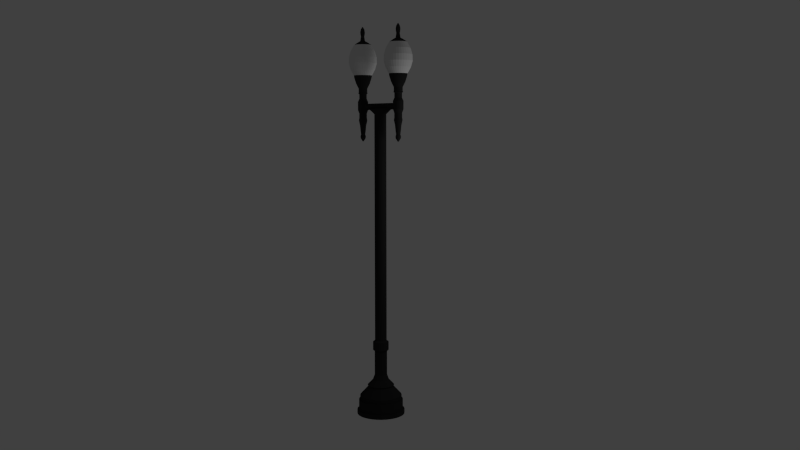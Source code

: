 # Source: lampPostSmall.blend  (saved by Blender 2.64.0; exported with 4.5.12 LTS)
import bpy
from mathutils import Matrix  # noqa: F401  (used for matrix-valued properties, if any)

bpy.ops.wm.read_factory_settings(use_empty=True)
scene = bpy.context.scene
scene.name = 'Scene'

# ---- collections
col_collection_1 = bpy.data.collections.new('Collection 1'); scene.collection.children.link(col_collection_1)

# ---- materials (node trees are filled in below, after node groups)
mat_lampostblack = bpy.data.materials.new('LampostBlack')
mat_lampostblack.alpha_threshold = 0.0
mat_lampostblack.use_transparent_shadow = False
mat_lampostblack.diffuse_color = (0.02198, 0.02198, 0.02198, 1.0)
mat_lampostblack.roughness = 0.5
mat_lampostblack.line_color = (0.0, 0.0, 0.0, 1.0)
mat_lamp = bpy.data.materials.new('Lamp')
mat_lamp.alpha_threshold = 0.0
mat_lamp.use_transparent_shadow = False
mat_lamp.roughness = 0.5
mat_lamp.line_color = (0.0, 0.0, 0.0, 1.0)

# ---- material node trees

# ---- world
world_world = bpy.data.worlds.new('World'); scene.world = world_world
world_world.color = (0.05088, 0.05088, 0.05088)
world_world.use_sun_shadow = False
world_world.sun_shadow_jitter_overblur = 0.0
world_world.cycles.sampling_method = 'MANUAL'
world_world.cycles.sample_map_resolution = 256

# ---- cameras
cam_camera = bpy.data.cameras.new('Camera')
cam_camera.clip_end = 100.0
cam_camera.lens = 35.0
cam_camera.sensor_width = 32.0
cam_camera.sensor_height = 18.0
cam_camera.ortho_scale = 7.314
cam_camera.dof.focus_distance = 0.0
cam_camera.dof.aperture_fstop = 128.0

# ---- lights
light_lamp = bpy.data.lights.new('Lamp', 'POINT')
light_lamp.transmission_factor = 0.0
light_lamp.cutoff_distance = 30.0
light_lamp.energy = 100.0
light_lamp.shadow_buffer_clip_start = 1.001
light_lamp.shadow_soft_size = 1.0
light_lamp.shadow_maximum_resolution = 0.006
light_lamp.use_absolute_resolution = True
light_lamp.cycles.use_multiple_importance_sampling = False

# ---- meshes
me_cylinder = bpy.data.meshes.new('Cylinder')
me_cylinder.from_pydata([(2.272e-08, 0.6, -1.863e-08), (2.272e-08, 0.6, 0.1), (0.1171, 0.5885, -1.863e-08), (0.1171, 0.5885, 0.1), (0.2296, 0.5543, -1.863e-08), (0.2296, 0.5543, 0.1), (0.3333, 0.4989, -1.863e-08), (0.3333, 0.4989, 0.1), (0.4243, 0.4243, -1.863e-08), (0.4243, 0.4243, 0.1), (0.4989, 0.3333, -1.863e-08), (0.4989, 0.3333, 0.1), (0.5543, 0.2296, -1.863e-08), (0.5543, 0.2296, 0.1), (0.5885, 0.1171, -1.863e-08), (0.5885, 0.1171, 0.1), (0.6, 1.783e-07, -1.863e-08), (0.6, 1.783e-07, 0.1), (0.5885, -0.1171, -1.863e-08), (0.5885, -0.1171, 0.1), (0.5543, -0.2296, -1.863e-08), (0.5543, -0.2296, 0.1), (0.4989, -0.3333, -1.863e-08), (0.4989, -0.3333, 0.1), (0.4243, -0.4243, -1.863e-08), (0.4243, -0.4243, 0.1), (0.3333, -0.4989, -1.863e-08), (0.3333, -0.4989, 0.1), (0.2296, -0.5543, -1.863e-08), (0.2296, -0.5543, 0.1), (0.1171, -0.5885, -1.863e-08), (0.1171, -0.5885, 0.1), (-1.728e-07, -0.6, -1.863e-08), (-1.728e-07, -0.6, 0.1), (-0.1171, -0.5885, -1.863e-08), (-0.1171, -0.5885, 0.1), (-0.2296, -0.5543, -1.863e-08), (-0.2296, -0.5543, 0.1), (-0.3333, -0.4989, -1.863e-08), (-0.3333, -0.4989, 0.1), (-0.4243, -0.4243, -1.863e-08), (-0.4243, -0.4243, 0.1), (-0.4989, -0.3333, -1.863e-08), (-0.4989, -0.3333, 0.1), (-0.5543, -0.2296, -1.863e-08), (-0.5543, -0.2296, 0.1), (-0.5885, -0.1171, -1.863e-08), (-0.5885, -0.1171, 0.1), (-0.6, 7.124e-07, -1.863e-08), (-0.6, 7.124e-07, 0.1), (-0.5885, 0.1171, -1.863e-08), (-0.5885, 0.1171, 0.1), (-0.5543, 0.2296, -1.863e-08), (-0.5543, 0.2296, 0.1), (-0.4989, 0.3333, -1.863e-08), (-0.4989, 0.3333, 0.1), (-0.4243, 0.4243, -1.863e-08), (-0.4243, 0.4243, 0.1), (-0.3333, 0.4989, -1.863e-08), (-0.3333, 0.4989, 0.1), (-0.2296, 0.5543, -1.863e-08), (-0.2296, 0.5543, 0.1), (-0.1171, 0.5885, -1.863e-08), (-0.1171, 0.5885, 0.1), (2.577e-08, 0.5562, 0.1), (0.1085, 0.5455, 0.1), (0.2128, 0.5139, 0.1), (0.309, 0.4625, 0.1), (0.3933, 0.3933, 0.1), (0.4625, 0.309, 0.1), (0.5139, 0.2128, 0.1), (0.5455, 0.1085, 0.1), (0.5562, 1.902e-07, 0.1), (0.5455, -0.1085, 0.1), (0.5139, -0.2128, 0.1), (0.4625, -0.309, 0.1), (0.3933, -0.3933, 0.1), (0.309, -0.4625, 0.1), (0.2128, -0.5139, 0.1), (0.1085, -0.5455, 0.1), (-1.555e-07, -0.5562, 0.1), (-0.1085, -0.5455, 0.1), (-0.2128, -0.5139, 0.1), (-0.309, -0.4625, 0.1), (-0.3933, -0.3933, 0.1), (-0.4625, -0.309, 0.1), (-0.5139, -0.2128, 0.1), (-0.5455, -0.1085, 0.1), (-0.5562, 6.852e-07, 0.1), (-0.5455, 0.1085, 0.1), (-0.5139, 0.2128, 0.1), (-0.4625, 0.309, 0.1), (-0.3933, 0.3933, 0.1), (-0.309, 0.4625, 0.1), (-0.2128, 0.5139, 0.1), (-0.1085, 0.5455, 0.1), (2.316e-08, 0.5562, 0.3605), (0.1085, 0.5455, 0.3605), (0.2128, 0.5139, 0.3605), (0.309, 0.4625, 0.3605), (0.3933, 0.3933, 0.3605), (0.4625, 0.309, 0.3605), (0.5139, 0.2128, 0.3605), (0.5455, 0.1085, 0.3605), (0.5562, 1.902e-07, 0.3605), (0.5455, -0.1085, 0.3605), (0.5139, -0.2128, 0.3605), (0.4625, -0.309, 0.3605), (0.3933, -0.3933, 0.3605), (0.309, -0.4625, 0.3605), (0.2128, -0.5139, 0.3605), (0.1085, -0.5455, 0.3605), (-1.581e-07, -0.5562, 0.3605), (-0.1085, -0.5455, 0.3605), (-0.2128, -0.5139, 0.3605), (-0.309, -0.4625, 0.3605), (-0.3933, -0.3933, 0.3605), (-0.4625, -0.309, 0.3605), (-0.5139, -0.2128, 0.3605), (-0.5455, -0.1085, 0.3605), (-0.5562, 6.852e-07, 0.3605), (-0.5455, 0.1085, 0.3605), (-0.5139, 0.2128, 0.3605), (-0.4625, 0.309, 0.3605), (-0.3933, 0.3933, 0.3605), (-0.309, 0.4625, 0.3605), (-0.2128, 0.5139, 0.3605), (-0.1085, 0.5455, 0.3605), (2.863e-08, 0.5249, 0.3605), (0.1024, 0.5148, 0.3605), (0.2009, 0.4849, 0.3605), (0.2916, 0.4364, 0.3605), (0.3711, 0.3711, 0.3605), (0.4364, 0.2916, 0.3605), (0.4849, 0.2009, 0.3605), (0.5148, 0.1024, 0.3605), (0.5249, 1.98e-07, 0.3605), (0.5148, -0.1024, 0.3605), (0.4849, -0.2009, 0.3605), (0.4364, -0.2916, 0.3605), (0.3711, -0.3711, 0.3605), (0.2916, -0.4364, 0.3605), (0.2009, -0.4849, 0.3605), (0.1024, -0.5148, 0.3605), (-1.424e-07, -0.5249, 0.3605), (-0.1024, -0.5148, 0.3605), (-0.2009, -0.4849, 0.3605), (-0.2916, -0.4364, 0.3605), (-0.3711, -0.3711, 0.3605), (-0.4364, -0.2916, 0.3605), (-0.4849, -0.2009, 0.3605), (-0.5148, -0.1024, 0.3605), (-0.5249, 6.652e-07, 0.3605), (-0.5148, 0.1024, 0.3605), (-0.4849, 0.2009, 0.3605), (-0.4364, 0.2916, 0.3605), (-0.3711, 0.3711, 0.3605), (-0.2916, 0.4364, 0.3605), (-0.2009, 0.4849, 0.3605), (-0.1024, 0.5148, 0.3605), (2.677e-08, 0.5249, 0.4701), (0.1024, 0.5148, 0.4701), (0.2009, 0.4849, 0.4701), (0.2916, 0.4364, 0.4701), (0.3711, 0.3711, 0.4701), (0.4364, 0.2916, 0.4701), (0.4849, 0.2009, 0.4701), (0.5148, 0.1024, 0.4701), (0.5249, 1.98e-07, 0.4701), (0.5148, -0.1024, 0.4701), (0.4849, -0.2009, 0.4701), (0.4364, -0.2916, 0.4701), (0.3711, -0.3711, 0.4701), (0.2916, -0.4364, 0.4701), (0.2009, -0.4849, 0.4701), (0.1024, -0.5148, 0.4701), (-1.442e-07, -0.5249, 0.4701), (-0.1024, -0.5148, 0.4701), (-0.2009, -0.4849, 0.4701), (-0.2916, -0.4364, 0.4701), (-0.3711, -0.3711, 0.4701), (-0.4364, -0.2916, 0.4701), (-0.4849, -0.2009, 0.4701), (-0.5148, -0.1024, 0.4701), (-0.5249, 6.652e-07, 0.4701), (-0.5148, 0.1024, 0.4701), (-0.4849, 0.2009, 0.4701), (-0.4364, 0.2916, 0.4701), (-0.3711, 0.3711, 0.4701), (-0.2916, 0.4364, 0.4701), (-0.2009, 0.4849, 0.4701), (-0.1024, 0.5148, 0.4701), (3.053e-08, 0.3149, 0.698), (0.06144, 0.3089, 0.698), (0.1205, 0.2909, 0.698), (0.175, 0.2618, 0.698), (0.2227, 0.2227, 0.698), (0.2618, 0.175, 0.698), (0.2909, 0.1205, 0.698), (0.3089, 0.06144, 0.698), (0.3149, 2.522e-07, 0.698), (0.3089, -0.06144, 0.698), (0.2909, -0.1205, 0.698), (0.2618, -0.175, 0.698), (0.2227, -0.2227, 0.698), (0.175, -0.2618, 0.698), (0.1205, -0.2909, 0.698), (0.06144, -0.3089, 0.698), (-7.208e-08, -0.3149, 0.698), (-0.06144, -0.3089, 0.698), (-0.1205, -0.2909, 0.698), (-0.175, -0.2618, 0.698), (-0.2227, -0.2227, 0.698), (-0.2618, -0.175, 0.698), (-0.2909, -0.1205, 0.698), (-0.3089, -0.06144, 0.698), (-0.3149, 5.325e-07, 0.698), (-0.3089, 0.06144, 0.698), (-0.2909, 0.1205, 0.698), (-0.2618, 0.175, 0.698), (-0.2227, 0.2227, 0.698), (-0.175, 0.2618, 0.698), (-0.1205, 0.2909, 0.698), (-0.06144, 0.3089, 0.698), (3.285e-08, 0.3345, 0.7306), (0.06526, 0.3281, 0.7306), (0.128, 0.3091, 0.7306), (0.1859, 0.2781, 0.7306), (0.2365, 0.2365, 0.7306), (0.2781, 0.1859, 0.7306), (0.3091, 0.128, 0.7306), (0.3281, 0.06526, 0.7306), (0.3345, 2.476e-07, 0.7306), (0.3281, -0.06526, 0.7306), (0.3091, -0.128, 0.7306), (0.2781, -0.1859, 0.7306), (0.2365, -0.2365, 0.7306), (0.1859, -0.2781, 0.7306), (0.128, -0.3091, 0.7306), (0.06526, -0.3281, 0.7306), (-7.615e-08, -0.3345, 0.7306), (-0.06526, -0.3281, 0.7306), (-0.128, -0.3091, 0.7306), (-0.1859, -0.2781, 0.7306), (-0.2365, -0.2365, 0.7306), (-0.2781, -0.1859, 0.7306), (-0.3091, -0.128, 0.7306), (-0.3281, -0.06526, 0.7306), (-0.3345, 5.454e-07, 0.7306), (-0.3281, 0.06526, 0.7306), (-0.3091, 0.128, 0.7306), (-0.2781, 0.1859, 0.7306), (-0.2365, 0.2365, 0.7306), (-0.1859, 0.2781, 0.7306), (-0.128, 0.3091, 0.7306), (-0.06526, 0.3281, 0.7306), (3.366e-08, 0.2984, 0.7696), (0.05821, 0.2926, 0.7696), (0.1142, 0.2757, 0.7696), (0.1658, 0.2481, 0.7696), (0.211, 0.211, 0.7696), (0.2481, 0.1658, 0.7696), (0.2757, 0.1142, 0.7696), (0.2926, 0.05821, 0.7696), (0.2984, 2.564e-07, 0.7696), (0.2926, -0.05821, 0.7696), (0.2757, -0.1142, 0.7696), (0.2481, -0.1658, 0.7696), (0.211, -0.211, 0.7696), (0.1658, -0.2481, 0.7696), (0.1142, -0.2757, 0.7696), (0.05821, -0.2926, 0.7696), (-6.356e-08, -0.2984, 0.7696), (-0.05821, -0.2926, 0.7696), (-0.1142, -0.2757, 0.7696), (-0.1658, -0.2481, 0.7696), (-0.211, -0.211, 0.7696), (-0.2481, -0.1658, 0.7696), (-0.2757, -0.1142, 0.7696), (-0.2926, -0.05821, 0.7696), (-0.2984, 5.22e-07, 0.7696), (-0.2926, 0.05821, 0.7696), (-0.2757, 0.1142, 0.7696), (-0.2481, 0.1658, 0.7696), (-0.211, 0.211, 0.7696), (-0.1658, 0.2481, 0.7696), (-0.1142, 0.2757, 0.7696), (-0.05821, 0.2926, 0.7696), (2.394e-08, 0.2034, 0.8685), (0.03967, 0.1995, 0.8685), (0.07782, 0.1879, 0.8685), (0.113, 0.1691, 0.8685), (0.1438, 0.1438, 0.8685), (0.1691, 0.113, 0.8685), (0.1879, 0.07782, 0.8685), (0.1995, 0.03967, 0.8685), (0.2034, 2.799e-07, 0.8685), (0.1995, -0.03967, 0.8685), (0.1879, -0.07782, 0.8685), (0.1691, -0.113, 0.8685), (0.1438, -0.1438, 0.8685), (0.113, -0.1691, 0.8685), (0.07782, -0.1879, 0.8685), (0.03967, -0.1995, 0.8685), (-4.233e-08, -0.2034, 0.8685), (-0.03967, -0.1995, 0.8685), (-0.07782, -0.1879, 0.8685), (-0.113, -0.1691, 0.8685), (-0.1438, -0.1438, 0.8685), (-0.1691, -0.113, 0.8685), (-0.1879, -0.07782, 0.8685), (-0.1995, -0.03967, 0.8685), (-0.2034, 4.609e-07, 0.8685), (-0.1995, 0.03967, 0.8685), (-0.1879, 0.07782, 0.8685), (-0.1691, 0.113, 0.8685), (-0.1438, 0.1438, 0.8685), (-0.113, 0.1691, 0.8685), (-0.07782, 0.1879, 0.8685), (-0.03967, 0.1995, 0.8685), (4.337e-08, 0.1557, 0.9985), (0.03038, 0.1528, 0.9985), (0.0596, 0.1439, 0.9985), (0.08653, 0.1295, 0.9985), (0.1101, 0.1101, 0.9985), (0.1295, 0.08653, 0.9985), (0.1439, 0.0596, 0.9985), (0.1528, 0.03038, 0.9985), (0.1557, 2.911e-07, 0.9985), (0.1528, -0.03038, 0.9985), (0.1439, -0.0596, 0.9985), (0.1295, -0.08653, 0.9985), (0.1101, -0.1101, 0.9985), (0.08653, -0.1295, 0.9985), (0.0596, -0.1439, 0.9985), (0.03038, -0.1528, 0.9985), (-7.374e-09, -0.1557, 0.9985), (-0.03038, -0.1528, 0.9985), (-0.0596, -0.1439, 0.9985), (-0.08653, -0.1295, 0.9985), (-0.1101, -0.1101, 0.9985), (-0.1295, -0.08653, 0.9985), (-0.1439, -0.0596, 0.9985), (-0.1528, -0.03038, 0.9985), (-0.1557, 4.298e-07, 0.9985), (-0.1528, 0.03039, 0.9985), (-0.1439, 0.0596, 0.9985), (-0.1295, 0.08653, 0.9985), (-0.1101, 0.1101, 0.9985), (-0.08653, 0.1295, 0.9985), (-0.0596, 0.1439, 0.9985), (-0.03038, 0.1528, 0.9985), (-2.605e-08, 0.1557, 1.601), (0.03038, 0.1528, 1.601), (0.0596, 0.1439, 1.601), (0.08653, 0.1295, 1.601), (0.1101, 0.1101, 1.601), (0.1295, 0.08653, 1.601), (0.1439, 0.0596, 1.601), (0.1528, 0.03038, 1.601), (0.1557, 2.911e-07, 1.601), (0.1528, -0.03038, 1.601), (0.1439, -0.0596, 1.601), (0.1295, -0.08653, 1.601), (0.1101, -0.1101, 1.601), (0.08653, -0.1295, 1.601), (0.0596, -0.1439, 1.601), (0.03038, -0.1528, 1.601), (-7.68e-08, -0.1557, 1.601), (-0.03038, -0.1528, 1.601), (-0.0596, -0.1439, 1.601), (-0.08653, -0.1295, 1.601), (-0.1101, -0.1101, 1.601), (-0.1295, -0.08653, 1.601), (-0.1439, -0.0596, 1.601), (-0.1528, -0.03038, 1.601), (-0.1557, 4.298e-07, 1.601), (-0.1528, 0.03039, 1.601), (-0.1439, 0.0596, 1.601), (-0.1295, 0.08653, 1.601), (-0.1101, 0.1101, 1.601), (-0.08653, 0.1295, 1.601), (-0.0596, 0.1439, 1.601), (-0.03038, 0.1528, 1.601), (2.171e-08, 0.1961, 1.635), (0.03826, 0.1923, 1.635), (0.07504, 0.1812, 1.635), (0.1089, 0.163, 1.635), (0.1387, 0.1387, 1.635), (0.163, 0.1089, 1.635), (0.1812, 0.07504, 1.635), (0.1923, 0.03826, 1.635), (0.1961, 2.806e-07, 1.635), (0.1923, -0.03826, 1.635), (0.1812, -0.07504, 1.635), (0.163, -0.1089, 1.635), (0.1387, -0.1387, 1.635), (0.1089, -0.163, 1.635), (0.07504, -0.1812, 1.635), (0.03826, -0.1923, 1.635), (-4.219e-08, -0.1961, 1.635), (-0.03826, -0.1923, 1.635), (-0.07504, -0.1812, 1.635), (-0.1089, -0.163, 1.635), (-0.1387, -0.1387, 1.635), (-0.163, -0.1089, 1.635), (-0.1812, -0.07504, 1.635), (-0.1923, -0.03826, 1.635), (-0.1961, 4.551e-07, 1.635), (-0.1923, 0.03826, 1.635), (-0.1812, 0.07504, 1.635), (-0.163, 0.1089, 1.635), (-0.1387, 0.1387, 1.635), (-0.1089, 0.163, 1.635), (-0.07504, 0.1812, 1.635), (-0.03826, 0.1923, 1.635), (1.388e-07, 0.1961, 1.841), (0.03826, 0.1923, 1.841), (0.07504, 0.1812, 1.841), (0.1089, 0.163, 1.841), (0.1387, 0.1387, 1.841), (0.163, 0.1089, 1.841), (0.1812, 0.07504, 1.841), (0.1923, 0.03826, 1.841), (0.1961, 2.806e-07, 1.841), (0.1923, -0.03826, 1.841), (0.1812, -0.07504, 1.841), (0.163, -0.1089, 1.841), (0.1387, -0.1387, 1.841), (0.1089, -0.163, 1.841), (0.07504, -0.1812, 1.841), (0.03826, -0.1923, 1.841), (7.491e-08, -0.1961, 1.841), (-0.03826, -0.1923, 1.841), (-0.07504, -0.1812, 1.841), (-0.1089, -0.163, 1.841), (-0.1387, -0.1387, 1.841), (-0.163, -0.1089, 1.841), (-0.1812, -0.07504, 1.841), (-0.1923, -0.03826, 1.841), (-0.1961, 4.551e-07, 1.841), (-0.1923, 0.03826, 1.841), (-0.1812, 0.07504, 1.841), (-0.163, 0.1089, 1.841), (-0.1387, 0.1387, 1.841), (-0.1089, 0.163, 1.841), (-0.07504, 0.1812, 1.841), (-0.03826, 0.1923, 1.841), (1.631e-07, 0.1463, 1.88), (0.02854, 0.1435, 1.88), (0.05599, 0.1352, 1.88), (0.08128, 0.1216, 1.88), (0.1035, 0.1035, 1.88), (0.1216, 0.08128, 1.88), (0.1352, 0.05599, 1.88), (0.1435, 0.02854, 1.88), (0.1463, 2.928e-07, 1.88), (0.1435, -0.02854, 1.88), (0.1352, -0.05599, 1.88), (0.1216, -0.08128, 1.88), (0.1035, -0.1035, 1.88), (0.08128, -0.1216, 1.88), (0.05599, -0.1352, 1.88), (0.02854, -0.1435, 1.88), (1.154e-07, -0.1463, 1.88), (-0.02854, -0.1435, 1.88), (-0.05599, -0.1352, 1.88), (-0.08128, -0.1216, 1.88), (-0.1035, -0.1035, 1.88), (-0.1216, -0.08128, 1.88), (-0.1352, -0.05599, 1.88), (-0.1435, -0.02854, 1.88), (-0.1463, 4.231e-07, 1.88), (-0.1435, 0.02854, 1.88), (-0.1352, 0.05599, 1.88), (-0.1216, 0.08128, 1.88), (-0.1035, 0.1035, 1.88), (-0.08128, 0.1216, 1.88), (-0.05599, 0.1352, 1.88), (-0.02854, 0.1435, 1.88), (4.979e-07, 0.1463, 7.534), (0.02854, 0.1435, 7.534), (0.05599, 0.1352, 7.534), (0.08128, 0.1216, 7.534), (0.1035, 0.1035, 7.534), (0.1216, 0.08128, 7.534), (0.1352, 0.05599, 7.534), (0.1435, 0.02854, 7.534), (0.1463, 2.928e-07, 7.534), (0.1435, -0.02854, 7.534), (0.1352, -0.05599, 7.534), (0.1216, -0.08128, 7.534), (0.1035, -0.1035, 7.534), (0.08128, -0.1216, 7.534), (0.05599, -0.1352, 7.534), (0.02854, -0.1435, 7.534), (4.502e-07, -0.1463, 7.534), (-0.02854, -0.1435, 7.534), (-0.05599, -0.1352, 7.534), (-0.08128, -0.1216, 7.534), (-0.1035, -0.1035, 7.534), (-0.1216, -0.08128, 7.534), (-0.1352, -0.05599, 7.534), (-0.1435, -0.02854, 7.534), (-0.1463, 4.231e-07, 7.534), (-0.1435, 0.02854, 7.534), (-0.1352, 0.05599, 7.534), (-0.1216, 0.08128, 7.534), (-0.1035, 0.1035, 7.534), (-0.08128, 0.1216, 7.534), (-0.05599, 0.1352, 7.534), (-0.02854, 0.1435, 7.534), (-1.23e-06, 0.1463, 7.675), (0.07421, 0.1435, 7.675), (0.1456, 0.1352, 7.675), (0.2113, 0.1216, 7.675), (0.269, 0.1035, 7.675), (0.3163, 0.08128, 7.675), (0.3514, 0.05599, 7.675), (0.3731, 0.02854, 7.675), (0.3804, 2.928e-07, 7.675), (0.3731, -0.02854, 7.675), (0.3514, -0.05599, 7.675), (0.3163, -0.08128, 7.675), (0.269, -0.1035, 7.675), (0.2113, -0.1216, 7.675), (0.1456, -0.1352, 7.675), (0.07421, -0.1435, 7.675), (-1.354e-06, -0.1463, 7.675), (-0.07421, -0.1435, 7.675), (-0.1456, -0.1352, 7.675), (-0.2113, -0.1216, 7.675), (-0.269, -0.1035, 7.675), (-0.3163, -0.08128, 7.675), (-0.3514, -0.05599, 7.675), (-0.3731, -0.02854, 7.675), (-0.3804, 4.231e-07, 7.675), (-0.3731, 0.02854, 7.675), (-0.3514, 0.05599, 7.675), (-0.3163, 0.08128, 7.675), (-0.269, 0.1035, 7.675), (-0.2113, 0.1216, 7.675), (-0.1456, 0.1352, 7.675), (-0.07421, 0.1435, 7.675)], [], [(0, 1, 3, 2), (2, 3, 5, 4), (4, 5, 7, 6), (6, 7, 9, 8), (8, 9, 11, 10), (10, 11, 13, 12), (12, 13, 15, 14), (14, 15, 17, 16), (16, 17, 19, 18), (18, 19, 21, 20), (20, 21, 23, 22), (22, 23, 25, 24), (24, 25, 27, 26), (26, 27, 29, 28), (28, 29, 31, 30), (30, 31, 33, 32), (32, 33, 35, 34), (34, 35, 37, 36), (36, 37, 39, 38), (38, 39, 41, 40), (40, 41, 43, 42), (42, 43, 45, 44), (44, 45, 47, 46), (46, 47, 49, 48), (48, 49, 51, 50), (50, 51, 53, 52), (52, 53, 55, 54), (54, 55, 57, 56), (56, 57, 59, 58), (58, 59, 61, 60), (1, 63, 95, 64), (62, 63, 1, 0), (60, 61, 63, 62), (0, 2, 4, 6, 8, 10, 12, 14, 16, 18, 20, 22, 24, 26, 28, 30, 32, 34, 36, 38, 40, 42, 44, 46, 48, 50, 52, 54, 56, 58, 60, 62), (67, 66, 98, 99), (63, 61, 94, 95), (61, 59, 93, 94), (59, 57, 92, 93), (57, 55, 91, 92), (55, 53, 90, 91), (53, 51, 89, 90), (51, 49, 88, 89), (49, 47, 87, 88), (47, 45, 86, 87), (3, 1, 64, 65), (45, 43, 85, 86), (43, 41, 84, 85), (41, 39, 83, 84), (39, 37, 82, 83), (37, 35, 81, 82), (35, 33, 80, 81), (33, 31, 79, 80), (31, 29, 78, 79), (29, 27, 77, 78), (27, 25, 76, 77), (25, 23, 75, 76), (23, 21, 74, 75), (21, 19, 73, 74), (19, 17, 72, 73), (17, 15, 71, 72), (15, 13, 70, 71), (13, 11, 69, 70), (11, 9, 68, 69), (9, 7, 67, 68), (7, 5, 66, 67), (5, 3, 65, 66), (102, 101, 133, 134), (64, 95, 127, 96), (93, 92, 124, 125), (90, 89, 121, 122), (87, 86, 118, 119), (84, 83, 115, 116), (81, 80, 112, 113), (78, 77, 109, 110), (75, 74, 106, 107), (72, 71, 103, 104), (69, 68, 100, 101), (66, 65, 97, 98), (95, 94, 126, 127), (92, 91, 123, 124), (89, 88, 120, 121), (86, 85, 117, 118), (83, 82, 114, 115), (80, 79, 111, 112), (77, 76, 108, 109), (74, 73, 105, 106), (71, 70, 102, 103), (68, 67, 99, 100), (65, 64, 96, 97), (94, 93, 125, 126), (91, 90, 122, 123), (88, 87, 119, 120), (85, 84, 116, 117), (82, 81, 113, 114), (79, 78, 110, 111), (76, 75, 107, 108), (73, 72, 104, 105), (70, 69, 101, 102), (147, 146, 178, 179), (99, 98, 130, 131), (96, 127, 159, 128), (125, 124, 156, 157), (122, 121, 153, 154), (119, 118, 150, 151), (116, 115, 147, 148), (113, 112, 144, 145), (110, 109, 141, 142), (107, 106, 138, 139), (104, 103, 135, 136), (101, 100, 132, 133), (98, 97, 129, 130), (127, 126, 158, 159), (124, 123, 155, 156), (121, 120, 152, 153), (118, 117, 149, 150), (115, 114, 146, 147), (112, 111, 143, 144), (109, 108, 140, 141), (106, 105, 137, 138), (103, 102, 134, 135), (100, 99, 131, 132), (97, 96, 128, 129), (126, 125, 157, 158), (123, 122, 154, 155), (120, 119, 151, 152), (117, 116, 148, 149), (114, 113, 145, 146), (111, 110, 142, 143), (108, 107, 139, 140), (105, 104, 136, 137), (182, 181, 213, 214), (144, 143, 175, 176), (141, 140, 172, 173), (138, 137, 169, 170), (135, 134, 166, 167), (132, 131, 163, 164), (129, 128, 160, 161), (158, 157, 189, 190), (155, 154, 186, 187), (152, 151, 183, 184), (149, 148, 180, 181), (146, 145, 177, 178), (143, 142, 174, 175), (140, 139, 171, 172), (137, 136, 168, 169), (134, 133, 165, 166), (131, 130, 162, 163), (128, 159, 191, 160), (157, 156, 188, 189), (154, 153, 185, 186), (151, 150, 182, 183), (148, 147, 179, 180), (145, 144, 176, 177), (142, 141, 173, 174), (139, 138, 170, 171), (136, 135, 167, 168), (133, 132, 164, 165), (130, 129, 161, 162), (159, 158, 190, 191), (156, 155, 187, 188), (153, 152, 184, 185), (150, 149, 181, 182), (217, 216, 248, 249), (179, 178, 210, 211), (176, 175, 207, 208), (173, 172, 204, 205), (170, 169, 201, 202), (167, 166, 198, 199), (164, 163, 195, 196), (161, 160, 192, 193), (190, 189, 221, 222), (187, 186, 218, 219), (184, 183, 215, 216), (181, 180, 212, 213), (178, 177, 209, 210), (175, 174, 206, 207), (172, 171, 203, 204), (169, 168, 200, 201), (166, 165, 197, 198), (163, 162, 194, 195), (160, 191, 223, 192), (189, 188, 220, 221), (186, 185, 217, 218), (183, 182, 214, 215), (180, 179, 211, 212), (177, 176, 208, 209), (174, 173, 205, 206), (171, 170, 202, 203), (168, 167, 199, 200), (165, 164, 196, 197), (162, 161, 193, 194), (191, 190, 222, 223), (188, 187, 219, 220), (185, 184, 216, 217), (252, 251, 283, 284), (214, 213, 245, 246), (211, 210, 242, 243), (208, 207, 239, 240), (205, 204, 236, 237), (202, 201, 233, 234), (199, 198, 230, 231), (196, 195, 227, 228), (193, 192, 224, 225), (222, 221, 253, 254), (219, 218, 250, 251), (216, 215, 247, 248), (213, 212, 244, 245), (210, 209, 241, 242), (207, 206, 238, 239), (204, 203, 235, 236), (201, 200, 232, 233), (198, 197, 229, 230), (195, 194, 226, 227), (192, 223, 255, 224), (221, 220, 252, 253), (218, 217, 249, 250), (215, 214, 246, 247), (212, 211, 243, 244), (209, 208, 240, 241), (206, 205, 237, 238), (203, 202, 234, 235), (200, 199, 231, 232), (197, 196, 228, 229), (194, 193, 225, 226), (223, 222, 254, 255), (220, 219, 251, 252), (287, 286, 318, 319), (249, 248, 280, 281), (246, 245, 277, 278), (243, 242, 274, 275), (240, 239, 271, 272), (237, 236, 268, 269), (234, 233, 265, 266), (231, 230, 262, 263), (228, 227, 259, 260), (225, 224, 256, 257), (254, 253, 285, 286), (251, 250, 282, 283), (248, 247, 279, 280), (245, 244, 276, 277), (242, 241, 273, 274), (239, 238, 270, 271), (236, 235, 267, 268), (233, 232, 264, 265), (230, 229, 261, 262), (227, 226, 258, 259), (224, 255, 287, 256), (253, 252, 284, 285), (250, 249, 281, 282), (247, 246, 278, 279), (244, 243, 275, 276), (241, 240, 272, 273), (238, 237, 269, 270), (235, 234, 266, 267), (232, 231, 263, 264), (229, 228, 260, 261), (226, 225, 257, 258), (255, 254, 286, 287), (319, 318, 350, 351), (284, 283, 315, 316), (281, 280, 312, 313), (278, 277, 309, 310), (275, 274, 306, 307), (272, 271, 303, 304), (269, 268, 300, 301), (266, 265, 297, 298), (263, 262, 294, 295), (260, 259, 291, 292), (257, 256, 288, 289), (286, 285, 317, 318), (283, 282, 314, 315), (280, 279, 311, 312), (277, 276, 308, 309), (274, 273, 305, 306), (271, 270, 302, 303), (268, 267, 299, 300), (265, 264, 296, 297), (262, 261, 293, 294), (259, 258, 290, 291), (256, 287, 319, 288), (285, 284, 316, 317), (282, 281, 313, 314), (279, 278, 310, 311), (276, 275, 307, 308), (273, 272, 304, 305), (270, 269, 301, 302), (267, 266, 298, 299), (264, 263, 295, 296), (261, 260, 292, 293), (258, 257, 289, 290), (322, 321, 353, 354), (316, 315, 347, 348), (313, 312, 344, 345), (310, 309, 341, 342), (307, 306, 338, 339), (304, 303, 335, 336), (301, 300, 332, 333), (298, 297, 329, 330), (295, 294, 326, 327), (292, 291, 323, 324), (289, 288, 320, 321), (318, 317, 349, 350), (315, 314, 346, 347), (312, 311, 343, 344), (309, 308, 340, 341), (306, 305, 337, 338), (303, 302, 334, 335), (300, 299, 331, 332), (297, 296, 328, 329), (294, 293, 325, 326), (291, 290, 322, 323), (288, 319, 351, 320), (317, 316, 348, 349), (314, 313, 345, 346), (311, 310, 342, 343), (308, 307, 339, 340), (305, 304, 336, 337), (302, 301, 333, 334), (299, 298, 330, 331), (296, 295, 327, 328), (293, 292, 324, 325), (290, 289, 321, 322), (375, 374, 406, 407), (351, 350, 382, 383), (348, 347, 379, 380), (345, 344, 376, 377), (342, 341, 373, 374), (339, 338, 370, 371), (336, 335, 367, 368), (333, 332, 364, 365), (330, 329, 361, 362), (327, 326, 358, 359), (324, 323, 355, 356), (321, 320, 352, 353), (350, 349, 381, 382), (347, 346, 378, 379), (344, 343, 375, 376), (341, 340, 372, 373), (338, 337, 369, 370), (335, 334, 366, 367), (332, 331, 363, 364), (329, 328, 360, 361), (326, 325, 357, 358), (323, 322, 354, 355), (320, 351, 383, 352), (349, 348, 380, 381), (346, 345, 377, 378), (343, 342, 374, 375), (340, 339, 371, 372), (337, 336, 368, 369), (334, 333, 365, 366), (331, 330, 362, 363), (328, 327, 359, 360), (325, 324, 356, 357), (410, 409, 441, 442), (372, 371, 403, 404), (369, 368, 400, 401), (366, 365, 397, 398), (363, 362, 394, 395), (360, 359, 391, 392), (357, 356, 388, 389), (354, 353, 385, 386), (383, 382, 414, 415), (380, 379, 411, 412), (377, 376, 408, 409), (374, 373, 405, 406), (371, 370, 402, 403), (368, 367, 399, 400), (365, 364, 396, 397), (362, 361, 393, 394), (359, 358, 390, 391), (356, 355, 387, 388), (353, 352, 384, 385), (382, 381, 413, 414), (379, 378, 410, 411), (376, 375, 407, 408), (373, 372, 404, 405), (370, 369, 401, 402), (367, 366, 398, 399), (364, 363, 395, 396), (361, 360, 392, 393), (358, 357, 389, 390), (355, 354, 386, 387), (352, 383, 415, 384), (381, 380, 412, 413), (378, 377, 409, 410), (445, 444, 476, 477), (407, 406, 438, 439), (404, 403, 435, 436), (401, 400, 432, 433), (398, 397, 429, 430), (395, 394, 426, 427), (392, 391, 423, 424), (389, 388, 420, 421), (386, 385, 417, 418), (415, 414, 446, 447), (412, 411, 443, 444), (409, 408, 440, 441), (406, 405, 437, 438), (403, 402, 434, 435), (400, 399, 431, 432), (397, 396, 428, 429), (394, 393, 425, 426), (391, 390, 422, 423), (388, 387, 419, 420), (385, 384, 416, 417), (414, 413, 445, 446), (411, 410, 442, 443), (408, 407, 439, 440), (405, 404, 436, 437), (402, 401, 433, 434), (399, 398, 430, 431), (396, 395, 427, 428), (393, 392, 424, 425), (390, 389, 421, 422), (387, 386, 418, 419), (384, 415, 447, 416), (413, 412, 444, 445), (448, 479, 511, 480), (442, 441, 473, 474), (439, 438, 470, 471), (436, 435, 467, 468), (433, 432, 464, 465), (430, 429, 461, 462), (427, 426, 458, 459), (424, 423, 455, 456), (421, 420, 452, 453), (418, 417, 449, 450), (447, 446, 478, 479), (444, 443, 475, 476), (441, 440, 472, 473), (438, 437, 469, 470), (435, 434, 466, 467), (432, 431, 463, 464), (429, 428, 460, 461), (426, 425, 457, 458), (423, 422, 454, 455), (420, 419, 451, 452), (417, 416, 448, 449), (446, 445, 477, 478), (443, 442, 474, 475), (440, 439, 471, 472), (437, 436, 468, 469), (434, 433, 465, 466), (431, 430, 462, 463), (428, 427, 459, 460), (425, 424, 456, 457), (422, 421, 453, 454), (419, 418, 450, 451), (416, 447, 479, 448), (511, 510, 542, 543), (477, 476, 508, 509), (474, 473, 505, 506), (471, 470, 502, 503), (468, 467, 499, 500), (465, 464, 496, 497), (462, 461, 493, 494), (459, 458, 490, 491), (456, 455, 487, 488), (453, 452, 484, 485), (450, 449, 481, 482), (479, 478, 510, 511), (476, 475, 507, 508), (473, 472, 504, 505), (470, 469, 501, 502), (467, 466, 498, 499), (464, 463, 495, 496), (461, 460, 492, 493), (458, 457, 489, 490), (455, 454, 486, 487), (452, 451, 483, 484), (449, 448, 480, 481), (478, 477, 509, 510), (475, 474, 506, 507), (472, 471, 503, 504), (469, 468, 500, 501), (466, 465, 497, 498), (463, 462, 494, 495), (460, 459, 491, 492), (457, 456, 488, 489), (454, 453, 485, 486), (451, 450, 482, 483), (513, 512, 543, 542, 541, 540, 539, 538, 537, 536, 535, 534, 533, 532, 531, 530, 529, 528, 527, 526, 525, 524, 523, 522, 521, 520, 519, 518, 517, 516, 515, 514), (508, 507, 539, 540), (505, 504, 536, 537), (502, 501, 533, 534), (499, 498, 530, 531), (496, 495, 527, 528), (493, 492, 524, 525), (490, 489, 521, 522), (487, 486, 518, 519), (484, 483, 515, 516), (481, 480, 512, 513), (510, 509, 541, 542), (507, 506, 538, 539), (504, 503, 535, 536), (501, 500, 532, 533), (498, 497, 529, 530), (495, 494, 526, 527), (492, 491, 523, 524), (489, 488, 520, 521), (486, 485, 517, 518), (483, 482, 514, 515), (480, 511, 543, 512), (509, 508, 540, 541), (506, 505, 537, 538), (503, 502, 534, 535), (500, 499, 531, 532), (497, 496, 528, 529), (494, 493, 525, 526), (491, 490, 522, 523), (488, 487, 519, 520), (485, 484, 516, 517), (482, 481, 513, 514)])
me_cylinder.materials.append(mat_lampostblack)
me_cylinder.use_remesh_preserve_volume = False
me_cylinder.use_remesh_preserve_attributes = False
me_cylinder.use_mirror_vertex_groups = False
me_cylinder.update()
me_cylinder_001 = bpy.data.meshes.new('Cylinder.001')
me_cylinder_001.from_pydata([(4.286e-08, 0.2255, -0.3), (3.749e-08, 0.3, 0.3), (0.04399, 0.2211, -0.3), (0.05853, 0.2942, 0.3), (0.08629, 0.2083, -0.3), (0.1148, 0.2772, 0.3), (0.1253, 0.1875, -0.3), (0.1667, 0.2494, 0.3), (0.1594, 0.1594, -0.3), (0.2121, 0.2121, 0.3), (0.1875, 0.1253, -0.3), (0.2494, 0.1667, 0.3), (0.2083, 0.08629, -0.3), (0.2772, 0.1148, 0.3), (0.2211, 0.04399, -0.3), (0.2942, 0.05853, 0.3), (0.2255, 2.633e-07, -0.3), (0.3, 2.456e-07, 0.3), (0.2211, -0.04399, -0.3), (0.2942, -0.05853, 0.3), (0.2083, -0.08629, -0.3), (0.2772, -0.1148, 0.3), (0.1875, -0.1253, -0.3), (0.2494, -0.1667, 0.3), (0.1594, -0.1594, -0.3), (0.2121, -0.2121, 0.3), (0.1253, -0.1875, -0.3), (0.1667, -0.2494, 0.3), (0.08629, -0.2083, -0.3), (0.1148, -0.2772, 0.3), (0.04399, -0.2211, -0.3), (0.05853, -0.2942, 0.3), (-3.06e-08, -0.2255, -0.3), (-6.027e-08, -0.3, 0.3), (-0.04399, -0.2211, -0.3), (-0.05853, -0.2942, 0.3), (-0.08629, -0.2083, -0.3), (-0.1148, -0.2772, 0.3), (-0.1253, -0.1875, -0.3), (-0.1667, -0.2494, 0.3), (-0.1594, -0.1594, -0.3), (-0.2121, -0.2121, 0.3), (-0.1875, -0.1253, -0.3), (-0.2494, -0.1667, 0.3), (-0.2083, -0.08629, -0.3), (-0.2772, -0.1148, 0.3), (-0.2211, -0.04399, -0.3), (-0.2942, -0.05853, 0.3), (-0.2255, 4.64e-07, -0.3), (-0.3, 5.126e-07, 0.3), (-0.2211, 0.04399, -0.3), (-0.2942, 0.05853, 0.3), (-0.2083, 0.08629, -0.3), (-0.2772, 0.1148, 0.3), (-0.1875, 0.1253, -0.3), (-0.2494, 0.1667, 0.3), (-0.1594, 0.1594, -0.3), (-0.2121, 0.2121, 0.3), (-0.1253, 0.1875, -0.3), (-0.1667, 0.2494, 0.3), (-0.08629, 0.2083, -0.3), (-0.1148, 0.2772, 0.3), (-0.04399, 0.2211, -0.3), (-0.05853, 0.2942, 0.3), (4.357e-08, 0.2157, 0.4485), (0.04208, 0.2115, 0.4485), (0.08254, 0.1993, 0.4485), (0.1198, 0.1793, 0.4485), (0.1525, 0.1525, 0.4485), (0.1793, 0.1198, 0.4485), (0.1993, 0.08254, 0.4485), (0.2115, 0.04208, 0.4485), (0.2157, 2.656e-07, 0.4485), (0.2115, -0.04208, 0.4485), (0.1993, -0.08254, 0.4485), (0.1793, -0.1198, 0.4485), (0.1525, -0.1525, 0.4485), (0.1198, -0.1793, 0.4485), (0.08254, -0.1993, 0.4485), (0.04208, -0.2115, 0.4485), (-2.67e-08, -0.2157, 0.4485), (-0.04208, -0.2115, 0.4485), (-0.08254, -0.1993, 0.4485), (-0.1198, -0.1793, 0.4485), (-0.1525, -0.1525, 0.4485), (-0.1793, -0.1198, 0.4485), (-0.1993, -0.08254, 0.4485), (-0.2115, -0.04208, 0.4485), (-0.2157, 4.576e-07, 0.4485), (-0.2115, 0.04208, 0.4485), (-0.1993, 0.08254, 0.4485), (-0.1793, 0.1198, 0.4485), (-0.1525, 0.1525, 0.4485), (-0.1198, 0.1793, 0.4485), (-0.08254, 0.1993, 0.4485), (-0.04208, 0.2115, 0.4485), (4.916e-08, 0.1204, 0.5113), (0.02349, 0.1181, 0.5113), (0.04607, 0.1112, 0.5113), (0.06688, 0.1001, 0.5113), (0.08512, 0.08512, 0.5113), (0.1001, 0.06688, 0.5113), (0.1112, 0.04607, 0.5113), (0.1181, 0.02349, 0.5113), (0.1204, 2.881e-07, 0.5113), (0.1181, -0.02348, 0.5113), (0.1112, -0.04607, 0.5113), (0.1001, -0.06688, 0.5113), (0.08512, -0.08512, 0.5113), (0.06688, -0.1001, 0.5113), (0.04607, -0.1112, 0.5113), (0.02349, -0.1181, 0.5113), (9.939e-09, -0.1204, 0.5113), (-0.02349, -0.1181, 0.5113), (-0.04607, -0.1112, 0.5113), (-0.06688, -0.1001, 0.5113), (-0.08512, -0.08512, 0.5113), (-0.1001, -0.06688, 0.5113), (-0.1112, -0.04607, 0.5113), (-0.1181, -0.02348, 0.5113), (-0.1204, 3.953e-07, 0.5113), (-0.1181, 0.02349, 0.5113), (-0.1112, 0.04607, 0.5113), (-0.1001, 0.06688, 0.5113), (-0.08512, 0.08512, 0.5113), (-0.06688, 0.1001, 0.5113), (-0.04607, 0.1112, 0.5113), (-0.02348, 0.1181, 0.5113), (3.003e-08, 0.3493, -3.931e-08), (0.06815, 0.3426, 3.069e-10), (0.1337, 0.3227, 3.069e-10), (0.1941, 0.2904, 3.069e-10), (0.247, 0.247, 3.069e-10), (0.2904, 0.1941, 3.069e-10), (0.3227, 0.1337, 3.069e-10), (0.3426, 0.06815, 3.069e-10), (0.3493, 2.363e-07, 3.069e-10), (0.3426, -0.06815, 3.069e-10), (0.3227, -0.1337, 3.069e-10), (0.2904, -0.1941, 3.069e-10), (0.247, -0.247, 3.069e-10), (0.1941, -0.2904, 3.069e-10), (0.1337, -0.3227, 3.069e-10), (0.06815, -0.3426, 3.069e-10), (-8.378e-08, -0.3493, 3.069e-10), (-0.06815, -0.3426, 3.069e-10), (-0.1337, -0.3227, 3.069e-10), (-0.1941, -0.2904, 3.069e-10), (-0.247, -0.247, 3.069e-10), (-0.2904, -0.1941, 3.069e-10), (-0.3227, -0.1337, 3.069e-10), (-0.3426, -0.06815, 3.069e-10), (-0.3493, 5.473e-07, 3.069e-10), (-0.3426, 0.06815, 3.069e-10), (-0.3227, 0.1337, 3.069e-10), (-0.2904, 0.1941, 3.069e-10), (-0.247, 0.247, 3.069e-10), (-0.1941, 0.2904, 3.069e-10), (-0.1337, 0.3227, 3.069e-10), (-0.06815, 0.3426, 3.069e-10), (4.384e-08, 0.2145, -0.3597), (0.04185, 0.2104, -0.3597), (0.08208, 0.1982, -0.3597), (0.1192, 0.1783, -0.3597), (0.1517, 0.1517, -0.3597), (0.1783, 0.1192, -0.3597), (0.1982, 0.08208, -0.3597), (0.2104, 0.04185, -0.3597), (0.2145, 2.659e-07, -0.3597), (0.2104, -0.04185, -0.3597), (0.1982, -0.08208, -0.3597), (0.1783, -0.1192, -0.3597), (0.1517, -0.1517, -0.3597), (0.1192, -0.1783, -0.3597), (0.08208, -0.1982, -0.3597), (0.04185, -0.2104, -0.3597), (-2.605e-08, -0.2145, -0.3597), (-0.04185, -0.2104, -0.3597), (-0.08208, -0.1982, -0.3597), (-0.1192, -0.1783, -0.3597), (-0.1517, -0.1517, -0.3597), (-0.1783, -0.1192, -0.3597), (-0.1982, -0.08208, -0.3597), (-0.2104, -0.04185, -0.3597), (-0.2145, 4.568e-07, -0.3597), (-0.2104, 0.04185, -0.3597), (-0.1982, 0.08208, -0.3597), (-0.1783, 0.1192, -0.3597), (-0.1517, 0.1517, -0.3597), (-0.1192, 0.1783, -0.3597), (-0.08208, 0.1982, -0.3597), (-0.04185, 0.2104, -0.3597), (4.978e-08, 0.1077, -0.6255), (0.021, 0.1056, -0.6255), (0.0412, 0.09946, -0.6255), (0.05981, 0.08951, -0.6255), (0.07612, 0.07612, -0.6255), (0.08951, 0.05981, -0.6255), (0.09946, 0.0412, -0.6255), (0.1056, 0.021, -0.6255), (0.1077, 2.907e-07, -0.6255), (0.1056, -0.021, -0.6255), (0.09946, -0.0412, -0.6255), (0.08951, -0.05981, -0.6255), (0.07612, -0.07612, -0.6255), (0.05981, -0.08951, -0.6255), (0.0412, -0.09946, -0.6255), (0.021, -0.1056, -0.6255), (1.47e-08, -0.1077, -0.6255), (-0.021, -0.1056, -0.6255), (-0.0412, -0.09946, -0.6255), (-0.05981, -0.08951, -0.6255), (-0.07612, -0.07612, -0.6255), (-0.08951, -0.05981, -0.6255), (-0.09946, -0.0412, -0.6255), (-0.1056, -0.021, -0.6255), (-0.1077, 3.865e-07, -0.6255), (-0.1056, 0.021, -0.6255), (-0.09946, 0.0412, -0.6255), (-0.08951, 0.05981, -0.6255), (-0.07612, 0.07612, -0.6255), (-0.05981, 0.08951, -0.6255), (-0.0412, 0.09946, -0.6255), (-0.021, 0.1056, -0.6255), (-1.075e-08, -0.1728, -0.4926), (0.0337, -0.1694, -0.4926), (0.09598, -0.1436, -0.4926), (0.1222, -0.1222, -0.4926), (0.1596, -0.06611, -0.4926), (0.1694, -0.0337, -0.4926), (0.1694, 0.0337, -0.4926), (0.1596, 0.06611, -0.4926), (0.1222, 0.1222, -0.4926), (0.09598, 0.1436, -0.4926), (0.0337, 0.1694, -0.4926), (4.555e-08, 0.1728, -0.4926), (-0.06611, 0.1596, -0.4926), (-0.09598, 0.1436, -0.4926), (-0.1436, 0.09598, -0.4926), (-0.1596, 0.06611, -0.4926), (-0.1728, 4.295e-07, -0.4926), (-0.1694, -0.0337, -0.4926), (-0.1436, -0.09598, -0.4926), (-0.1222, -0.1222, -0.4926), (-0.06611, -0.1596, -0.4926), (-0.0337, -0.1694, -0.4926), (0.06611, -0.1596, -0.4926), (0.1436, -0.09598, -0.4926), (0.1728, 2.758e-07, -0.4926), (0.1436, 0.09598, -0.4926), (0.06611, 0.1596, -0.4926), (-0.0337, 0.1694, -0.4926), (-0.1222, 0.1222, -0.4926), (-0.1694, 0.03371, -0.4926), (-0.1596, -0.06611, -0.4926), (-0.09598, -0.1436, -0.4926), (0.05989, 0.3011, -0.15), (0.1175, 0.2836, -0.15), (0.1706, 0.2553, -0.15), (0.2171, 0.2171, -0.15), (0.2553, 0.1706, -0.15), (0.2836, 0.1175, -0.15), (0.3011, 0.05989, -0.15), (0.307, 2.465e-07, -0.15), (0.3011, -0.05989, -0.15), (0.2836, -0.1175, -0.15), (0.2553, -0.1706, -0.15), (0.2171, -0.2171, -0.15), (0.1706, -0.2553, -0.15), (0.1175, -0.2836, -0.15), (0.05989, -0.3011, -0.15), (-6.608e-08, -0.307, -0.15), (-0.05989, -0.3011, -0.15), (-0.1175, -0.2836, -0.15), (-0.1706, -0.2553, -0.15), (-0.2171, -0.2171, -0.15), (-0.2553, -0.1706, -0.15), (-0.2836, -0.1175, -0.15), (-0.3011, -0.05989, -0.15), (-0.307, 5.198e-07, -0.15), (-0.3011, 0.0599, -0.15), (-0.2836, 0.1175, -0.15), (-0.2553, 0.1706, -0.15), (-0.2171, 0.2171, -0.15), (-0.1706, 0.2553, -0.15), (-0.1175, 0.2836, -0.15), (-0.05989, 0.3011, -0.15), (3.395e-08, 0.307, -0.15), (0.06693, -0.3365, 0.15), (0.1313, -0.317, 0.15), (0.1906, -0.2853, 0.15), (0.2426, -0.2426, 0.15), (-0.06693, 0.3365, 0.15), (-0.1313, 0.317, 0.15), (-0.1906, 0.2853, 0.15), (-0.2426, 0.2426, 0.15), (0.2853, -0.1906, 0.15), (0.317, -0.1313, 0.15), (0.3365, -0.06693, 0.15), (0.3431, 2.36e-07, 0.15), (-0.2853, 0.1906, 0.15), (-0.317, 0.1313, 0.15), (-0.3365, 0.06693, 0.15), (-0.3431, 5.414e-07, 0.15), (0.3365, 0.06693, 0.15), (0.317, 0.1313, 0.15), (0.2853, 0.1906, 0.15), (0.2426, 0.2426, 0.15), (-0.3365, -0.06693, 0.15), (-0.317, -0.1313, 0.15), (-0.2853, -0.1906, 0.15), (-0.2426, -0.2426, 0.15), (0.1906, 0.2853, 0.15), (0.1313, 0.317, 0.15), (0.06693, 0.3365, 0.15), (3.251e-08, 0.3431, 0.15), (-0.1906, -0.2853, 0.15), (-0.1313, -0.317, 0.15), (-0.06693, -0.3365, 0.15), (-7.928e-08, -0.3431, 0.15), (4.978e-08, 0.1077, -0.7192), (0.021, 0.1056, -0.7192), (0.0412, 0.09946, -0.7192), (0.05981, 0.08951, -0.7192), (0.07612, 0.07612, -0.7192), (0.08951, 0.05981, -0.7192), (0.09946, 0.0412, -0.7192), (0.1056, 0.021, -0.7192), (0.1077, 2.907e-07, -0.7192), (0.1056, -0.021, -0.7192), (0.09946, -0.0412, -0.7192), (0.08951, -0.05981, -0.7192), (0.07612, -0.07612, -0.7192), (0.05981, -0.08951, -0.7192), (0.0412, -0.09946, -0.7192), (0.021, -0.1056, -0.7192), (1.47e-08, -0.1077, -0.7192), (-0.021, -0.1056, -0.7192), (-0.0412, -0.09946, -0.7192), (-0.05981, -0.08951, -0.7192), (-0.07612, -0.07612, -0.7192), (-0.08951, -0.05981, -0.7192), (-0.09946, -0.0412, -0.7192), (-0.1056, -0.021, -0.7192), (-0.1077, 3.865e-07, -0.7192), (-0.1056, 0.021, -0.7192), (-0.09946, 0.0412, -0.7192), (-0.08951, 0.05981, -0.7192), (-0.07612, 0.07612, -0.7192), (-0.05981, 0.08951, -0.7192), (-0.0412, 0.09946, -0.7192), (-0.021, 0.1056, -0.7192), (4.936e-08, 0.1174, -0.7412), (0.0229, 0.1151, -0.7412), (0.04491, 0.1084, -0.7412), (0.0652, 0.09758, -0.7412), (0.08299, 0.08299, -0.7412), (0.09758, 0.0652, -0.7412), (0.1084, 0.04491, -0.7412), (0.1151, 0.0229, -0.7412), (0.1174, 2.885e-07, -0.7412), (0.1151, -0.0229, -0.7412), (0.1084, -0.04491, -0.7412), (0.09758, -0.0652, -0.7412), (0.08299, -0.08299, -0.7412), (0.0652, -0.09758, -0.7412), (0.04491, -0.1084, -0.7412), (0.0229, -0.1151, -0.7412), (1.112e-08, -0.1174, -0.7412), (-0.0229, -0.1151, -0.7412), (-0.04491, -0.1084, -0.7412), (-0.0652, -0.09758, -0.7412), (-0.08299, -0.08299, -0.7412), (-0.09758, -0.0652, -0.7412), (-0.1084, -0.04491, -0.7412), (-0.1151, -0.0229, -0.7412), (-0.1174, 3.93e-07, -0.7412), (-0.1151, 0.0229, -0.7412), (-0.1084, 0.04491, -0.7412), (-0.09758, 0.0652, -0.7412), (-0.08299, 0.08299, -0.7412), (-0.0652, 0.09758, -0.7412), (-0.04491, 0.1084, -0.7412), (-0.0229, 0.1151, -0.7412), (5.135e-08, 0.09206, -0.76), (0.01796, 0.0903, -0.76), (0.03523, 0.08506, -0.76), (0.05115, 0.07655, -0.76), (0.0651, 0.0651, -0.76), (0.07655, 0.05115, -0.76), (0.08506, 0.03523, -0.76), (0.0903, 0.01796, -0.76), (0.09206, 2.95e-07, -0.76), (0.0903, -0.01796, -0.76), (0.08506, -0.03523, -0.76), (0.07655, -0.05115, -0.76), (0.0651, -0.0651, -0.76), (0.05115, -0.07655, -0.76), (0.03523, -0.08506, -0.76), (0.01796, -0.09029, -0.76), (2.135e-08, -0.09206, -0.76), (-0.01796, -0.09029, -0.76), (-0.03523, -0.08506, -0.76), (-0.05115, -0.07655, -0.76), (-0.0651, -0.0651, -0.76), (-0.07655, -0.05115, -0.76), (-0.08506, -0.03523, -0.76), (-0.0903, -0.01796, -0.76), (-0.09206, 3.769e-07, -0.76), (-0.0903, 0.01796, -0.76), (-0.08506, 0.03523, -0.76), (-0.07655, 0.05115, -0.76), (-0.0651, 0.0651, -0.76), (-0.05115, 0.07655, -0.76), (-0.03523, 0.08506, -0.76), (-0.01796, 0.0903, -0.76), (5.135e-08, 0.09206, -0.873), (0.01796, 0.0903, -0.873), (0.03523, 0.08506, -0.873), (0.05115, 0.07655, -0.873), (0.0651, 0.0651, -0.873), (0.07655, 0.05115, -0.873), (0.08506, 0.03523, -0.873), (0.0903, 0.01796, -0.873), (0.09206, 2.95e-07, -0.873), (0.0903, -0.01796, -0.873), (0.08506, -0.03523, -0.873), (0.07655, -0.05115, -0.873), (0.0651, -0.0651, -0.873), (0.05115, -0.07655, -0.873), (0.03523, -0.08506, -0.873), (0.01796, -0.09029, -0.873), (2.135e-08, -0.09206, -0.873), (-0.01796, -0.09029, -0.873), (-0.03523, -0.08506, -0.873), (-0.05115, -0.07655, -0.873), (-0.0651, -0.0651, -0.873), (-0.07655, -0.05115, -0.873), (-0.08506, -0.03523, -0.873), (-0.0903, -0.01796, -0.873), (-0.09206, 3.769e-07, -0.873), (-0.0903, 0.01796, -0.873), (-0.08506, 0.03523, -0.873), (-0.07655, 0.05115, -0.873), (-0.0651, 0.0651, -0.873), (-0.05115, 0.07655, -0.873), (-0.03523, 0.08506, -0.873), (-0.01796, 0.0903, -0.873), (4.913e-08, 0.1277, -0.9515), (0.02491, 0.1252, -0.9515), (0.04886, 0.118, -0.9515), (0.07094, 0.1062, -0.9515), (0.09029, 0.09029, -0.9515), (0.1062, 0.07094, -0.9515), (0.118, 0.04886, -0.9515), (0.1252, 0.02491, -0.9515), (0.1277, 2.874e-07, -0.9515), (0.1252, -0.02491, -0.9515), (0.118, -0.04886, -0.9515), (0.1062, -0.07094, -0.9515), (0.09029, -0.09029, -0.9515), (0.07094, -0.1062, -0.9515), (0.04886, -0.118, -0.9515), (0.02491, -0.1252, -0.9515), (7.525e-09, -0.1277, -0.9515), (-0.02491, -0.1252, -0.9515), (-0.04886, -0.118, -0.9515), (-0.07094, -0.1062, -0.9515), (-0.09029, -0.09029, -0.9515), (-0.1062, -0.07094, -0.9515), (-0.118, -0.04886, -0.9515), (-0.1252, -0.02491, -0.9515), (-0.1277, 4.01e-07, -0.9515), (-0.1252, 0.02491, -0.9515), (-0.118, 0.04886, -0.9515), (-0.1062, 0.07094, -0.9515), (-0.09029, 0.09029, -0.9515), (-0.07094, 0.1062, -0.9515), (-0.04886, 0.118, -0.9515), (-0.02491, 0.1252, -0.9515), (-1.047e-08, 0.1277, -1.149), (0.02491, 0.1252, -1.149), (0.04886, 0.118, -1.149), (0.07094, 0.1062, -1.149), (0.09029, 0.09029, -1.149), (0.1062, 0.07094, -1.149), (0.118, 0.04886, -1.149), (0.1252, 0.02491, -1.149), (0.1277, 2.874e-07, -1.149), (0.1252, -0.02491, -1.149), (0.118, -0.04886, -1.149), (0.1062, -0.07094, -1.149), (0.09029, -0.09029, -1.149), (0.07094, -0.1062, -1.149), (0.04886, -0.118, -1.149), (0.02491, -0.1252, -1.149), (-5.208e-08, -0.1277, -1.149), (-0.02491, -0.1252, -1.149), (-0.04886, -0.118, -1.149), (-0.07094, -0.1062, -1.149), (-0.09029, -0.09029, -1.149), (-0.1062, -0.07094, -1.149), (-0.118, -0.04886, -1.149), (-0.1252, -0.02491, -1.149), (-0.1277, 4.01e-07, -1.149), (-0.1252, 0.02491, -1.149), (-0.118, 0.04886, -1.149), (-0.1062, 0.07094, -1.149), (-0.09029, 0.09029, -1.149), (-0.07094, 0.1062, -1.149), (-0.04886, 0.118, -1.149), (-0.02491, 0.1252, -1.149), (-6.251e-09, 0.09459, -1.24), (0.01845, 0.09277, -1.24), (0.0362, 0.08739, -1.24), (0.05255, 0.07865, -1.24), (0.06689, 0.06689, -1.24), (0.07865, 0.05255, -1.24), (0.08739, 0.0362, -1.24), (0.09277, 0.01845, -1.24), (0.09459, 2.945e-07, -1.24), (0.09277, -0.01845, -1.24), (0.08739, -0.0362, -1.24), (0.07865, -0.05255, -1.24), (0.06689, -0.06688, -1.24), (0.05255, -0.07865, -1.24), (0.0362, -0.08739, -1.24), (0.01845, -0.09277, -1.24), (-3.707e-08, -0.09459, -1.24), (-0.01845, -0.09277, -1.24), (-0.0362, -0.08739, -1.24), (-0.05255, -0.07865, -1.24), (-0.06689, -0.06688, -1.24), (-0.07865, -0.05255, -1.24), (-0.08739, -0.0362, -1.24), (-0.09277, -0.01845, -1.24), (-0.09459, 3.787e-07, -1.24), (-0.09277, 0.01845, -1.24), (-0.08739, 0.0362, -1.24), (-0.07865, 0.05255, -1.24), (-0.06689, 0.06689, -1.24), (-0.05255, 0.07865, -1.24), (-0.0362, 0.08739, -1.24), (-0.01845, 0.09277, -1.24), (-6.251e-09, 0.09459, -1.347), (0.01845, 0.09277, -1.347), (0.0362, 0.08739, -1.347), (0.05255, 0.07865, -1.347), (0.06689, 0.06689, -1.347), (0.07865, 0.05255, -1.347), (0.08739, 0.0362, -1.347), (0.09277, 0.01845, -1.347), (0.09459, 2.945e-07, -1.347), (0.09277, -0.01845, -1.347), (0.08739, -0.0362, -1.347), (0.07865, -0.05255, -1.347), (0.06689, -0.06688, -1.347), (0.05255, -0.07865, -1.347), (0.0362, -0.08739, -1.347), (0.01845, -0.09277, -1.347), (-3.707e-08, -0.09459, -1.347), (-0.01845, -0.09277, -1.347), (-0.0362, -0.08739, -1.347), (-0.05255, -0.07865, -1.347), (-0.06689, -0.06688, -1.347), (-0.07865, -0.05255, -1.347), (-0.08739, -0.0362, -1.347), (-0.09277, -0.01845, -1.347), (-0.09459, 3.787e-07, -1.347), (-0.09277, 0.01845, -1.347), (-0.08739, 0.0362, -1.347), (-0.07865, 0.05255, -1.347), (-0.06689, 0.06689, -1.347), (-0.05255, 0.07865, -1.347), (-0.0362, 0.08739, -1.347), (-0.01845, 0.09277, -1.347), (-7.286e-09, 0.1052, -1.41), (0.02053, 0.1032, -1.41), (0.04026, 0.0972, -1.41), (0.05845, 0.08748, -1.41), (0.07439, 0.07439, -1.41), (0.08748, 0.05845, -1.41), (0.0972, 0.04026, -1.41), (0.1032, 0.02053, -1.41), (0.1052, 2.922e-07, -1.41), (0.1032, -0.02052, -1.41), (0.0972, -0.04026, -1.41), (0.08748, -0.05845, -1.41), (0.07439, -0.07439, -1.41), (0.05845, -0.08748, -1.41), (0.04026, -0.0972, -1.41), (0.02053, -0.1032, -1.41), (-4.157e-08, -0.1052, -1.41), (-0.02053, -0.1032, -1.41), (-0.04026, -0.0972, -1.41), (-0.05845, -0.08748, -1.41), (-0.07439, -0.07439, -1.41), (-0.08748, -0.05845, -1.41), (-0.0972, -0.04026, -1.41), (-0.1032, -0.02052, -1.41), (-0.1052, 3.858e-07, -1.41), (-0.1032, 0.02053, -1.41), (-0.0972, 0.04026, -1.41), (-0.08748, 0.05845, -1.41), (-0.07439, 0.07439, -1.41), (-0.05845, 0.08748, -1.41), (-0.04026, 0.0972, -1.41), (-0.02053, 0.1032, -1.41), (1.135e-07, 0.07729, -1.538), (0.01508, 0.0758, -1.538), (0.02958, 0.07141, -1.538), (0.04294, 0.06426, -1.538), (0.05465, 0.05465, -1.538), (0.06426, 0.04294, -1.538), (0.07141, 0.02958, -1.538), (0.0758, 0.01508, -1.538), (0.07729, 2.989e-07, -1.538), (0.0758, -0.01508, -1.538), (0.07141, -0.02958, -1.538), (0.06426, -0.04294, -1.538), (0.05465, -0.05465, -1.538), (0.04294, -0.06426, -1.538), (0.02958, -0.0714, -1.538), (0.01508, -0.0758, -1.538), (8.827e-08, -0.07729, -1.538), (-0.01508, -0.0758, -1.538), (-0.02958, -0.0714, -1.538), (-0.04294, -0.06426, -1.538), (-0.05465, -0.05465, -1.538), (-0.06426, -0.04294, -1.538), (-0.0714, -0.02958, -1.538), (-0.0758, -0.01508, -1.538), (-0.07729, 3.677e-07, -1.538), (-0.0758, 0.01508, -1.538), (-0.0714, 0.02958, -1.538), (-0.06426, 0.04294, -1.538), (-0.05465, 0.05465, -1.538), (-0.04294, 0.06426, -1.538), (-0.02958, 0.07141, -1.538), (-0.01508, 0.0758, -1.538), (1.144e-07, 0.06369, -1.677), (0.01243, 0.06247, -1.677), (0.02437, 0.05884, -1.677), (0.03539, 0.05296, -1.677), (0.04504, 0.04504, -1.677), (0.05296, 0.03539, -1.677), (0.05884, 0.02437, -1.677), (0.06247, 0.01243, -1.677), (0.06369, 3.02e-07, -1.677), (0.06247, -0.01243, -1.677), (0.05884, -0.02437, -1.677), (0.05296, -0.03539, -1.677), (0.04504, -0.04504, -1.677), (0.03539, -0.05296, -1.677), (0.02437, -0.05884, -1.677), (0.01243, -0.06247, -1.677), (9.362e-08, -0.06369, -1.677), (-0.01243, -0.06247, -1.677), (-0.02437, -0.05884, -1.677), (-0.03539, -0.05296, -1.677), (-0.04504, -0.04504, -1.677), (-0.05296, -0.03539, -1.677), (-0.05884, -0.02437, -1.677), (-0.06247, -0.01243, -1.677), (-0.06369, 3.586e-07, -1.677), (-0.06247, 0.01243, -1.677), (-0.05884, 0.02437, -1.677), (-0.05296, 0.03539, -1.677), (-0.04504, 0.04504, -1.677), (-0.03539, 0.05296, -1.677), (-0.02437, 0.05884, -1.677), (-0.01243, 0.06247, -1.677), (1.749e-07, 0.05268, -1.755), (0.01028, 0.05167, -1.755), (0.02016, 0.04867, -1.755), (0.02927, 0.0438, -1.755), (0.03725, 0.03725, -1.755), (0.0438, 0.02927, -1.755), (0.04867, 0.02016, -1.755), (0.05167, 0.01028, -1.755), (0.05268, 3.044e-07, -1.755), (0.05167, -0.01028, -1.755), (0.04867, -0.02016, -1.755), (0.0438, -0.02927, -1.755), (0.03725, -0.03725, -1.755), (0.02927, -0.0438, -1.755), (0.02016, -0.04867, -1.755), (0.01028, -0.05167, -1.755), (1.578e-07, -0.05268, -1.755), (-0.01028, -0.05167, -1.755), (-0.02016, -0.04867, -1.755), (-0.02927, -0.0438, -1.755), (-0.03725, -0.03725, -1.755), (-0.0438, -0.02927, -1.755), (-0.04867, -0.02016, -1.755), (-0.05167, -0.01028, -1.755), (-0.05268, 3.512e-07, -1.755), (-0.05167, 0.01028, -1.755), (-0.04867, 0.02016, -1.755), (-0.0438, 0.02927, -1.755), (-0.03725, 0.03725, -1.755), (-0.02927, 0.0438, -1.755), (-0.02016, 0.04867, -1.755), (-0.01028, 0.05167, -1.755), (1.734e-07, 0.06652, -1.805), (0.01298, 0.06524, -1.805), (0.02545, 0.06145, -1.805), (0.03695, 0.05531, -1.805), (0.04703, 0.04703, -1.805), (0.05531, 0.03695, -1.805), (0.06145, 0.02546, -1.805), (0.06524, 0.01298, -1.805), (0.06652, 3.004e-07, -1.805), (0.06524, -0.01298, -1.805), (0.06145, -0.02545, -1.805), (0.05531, -0.03695, -1.805), (0.04703, -0.04703, -1.805), (0.03695, -0.05531, -1.805), (0.02545, -0.06145, -1.805), (0.01298, -0.06524, -1.805), (1.517e-07, -0.06652, -1.805), (-0.01298, -0.06524, -1.805), (-0.02545, -0.06145, -1.805), (-0.03695, -0.05531, -1.805), (-0.04703, -0.04703, -1.805), (-0.05531, -0.03695, -1.805), (-0.06145, -0.02545, -1.805), (-0.06524, -0.01298, -1.805), (-0.06652, 3.596e-07, -1.805), (-0.06524, 0.01298, -1.805), (-0.06145, 0.02546, -1.805), (-0.05531, 0.03695, -1.805), (-0.04703, 0.04703, -1.805), (-0.03695, 0.05531, -1.805), (-0.02545, 0.06145, -1.805), (-0.01298, 0.06524, -1.805), (1.142e-07, 0.0624, -1.852), (0.01217, 0.0612, -1.852), (0.02388, 0.05765, -1.852), (0.03467, 0.05189, -1.852), (0.04413, 0.04413, -1.852), (0.05189, 0.03467, -1.852), (0.05765, 0.02388, -1.852), (0.0612, 0.01217, -1.852), (0.0624, 3.015e-07, -1.852), (0.0612, -0.01217, -1.852), (0.05765, -0.02388, -1.852), (0.05189, -0.03467, -1.852), (0.04413, -0.04412, -1.852), (0.03467, -0.05189, -1.852), (0.02388, -0.05765, -1.852), (0.01217, -0.0612, -1.852), (9.39e-08, -0.0624, -1.852), (-0.01217, -0.0612, -1.852), (-0.02388, -0.05765, -1.852), (-0.03467, -0.05189, -1.852), (-0.04413, -0.04412, -1.852), (-0.05189, -0.03467, -1.852), (-0.05765, -0.02388, -1.852), (-0.0612, -0.01217, -1.852), (-0.0624, 3.57e-07, -1.852), (-0.0612, 0.01217, -1.852), (-0.05765, 0.02388, -1.852), (-0.05189, 0.03467, -1.852), (-0.04412, 0.04413, -1.852), (-0.03467, 0.05189, -1.852), (-0.02388, 0.05765, -1.852), (-0.01217, 0.0612, -1.852), (2.357e-07, 0.01279, -1.931), (0.002495, 0.01254, -1.931), (0.004895, 0.01182, -1.931), (0.007106, 0.01063, -1.931), (0.009044, 0.009044, -1.931), (0.01063, 0.007106, -1.931), (0.01182, 0.004895, -1.931), (0.01254, 0.002495, -1.931), (0.01279, 3.132e-07, -1.931), (0.01254, -0.002495, -1.931), (0.01182, -0.004894, -1.931), (0.01063, -0.007105, -1.931), (0.009044, -0.009043, -1.931), (0.007106, -0.01063, -1.931), (0.004895, -0.01182, -1.931), (0.002495, -0.01254, -1.931), (2.315e-07, -0.01279, -1.931), (-0.002495, -0.01254, -1.931), (-0.004894, -0.01182, -1.931), (-0.007105, -0.01063, -1.931), (-0.009043, -0.009043, -1.931), (-0.01063, -0.007105, -1.931), (-0.01182, -0.004894, -1.931), (-0.01254, -0.002495, -1.931), (-0.01279, 3.246e-07, -1.931), (-0.01254, 0.002495, -1.931), (-0.01182, 0.004895, -1.931), (-0.01063, 0.007106, -1.931), (-0.009043, 0.009044, -1.931), (-0.007105, 0.01063, -1.931), (-0.004894, 0.01182, -1.931), (-0.002495, 0.01254, -1.931), (-0.005424, 0.05871, 0.5448), (0.00603, 0.05758, 0.5448), (0.01704, 0.05424, 0.5448), (0.02719, 0.04882, 0.5448), (0.03609, 0.04152, 0.5448), (0.04339, 0.03262, 0.5448), (0.04882, 0.02247, 0.5448), (0.05216, 0.01145, 0.5448), (0.05329, 2.884e-07, 0.5448), (0.05216, -0.01145, 0.5448), (0.04882, -0.02247, 0.5448), (0.04339, -0.03262, 0.5448), (0.03609, -0.04152, 0.5448), (0.02719, -0.04882, 0.5448), (0.01704, -0.05424, 0.5448), (0.00603, -0.05758, 0.5448), (-0.005424, -0.05871, 0.5448), (-0.01688, -0.05758, 0.5448), (-0.02789, -0.05424, 0.5448), (-0.03804, -0.04882, 0.5448), (-0.04694, -0.04152, 0.5448), (-0.05424, -0.03262, 0.5448), (-0.05967, -0.02247, 0.5448), (-0.06301, -0.01145, 0.5448), (-0.06414, 3.407e-07, 0.5448), (-0.06301, 0.01145, 0.5448), (-0.05967, 0.02247, 0.5448), (-0.05424, 0.03262, 0.5448), (-0.04694, 0.04152, 0.5448), (-0.03804, 0.04882, 0.5448), (-0.02789, 0.05424, 0.5448), (-0.01688, 0.05758, 0.5448), (-0.005424, 0.04148, 0.6544), (0.002669, 0.04068, 0.6544), (0.01045, 0.03832, 0.6544), (0.01762, 0.03449, 0.6544), (0.02391, 0.02933, 0.6544), (0.02907, 0.02305, 0.6544), (0.0329, 0.01587, 0.6544), (0.03526, 0.008093, 0.6544), (0.03606, 2.925e-07, 0.6544), (0.03526, -0.008092, 0.6544), (0.0329, -0.01587, 0.6544), (0.02907, -0.02304, 0.6544), (0.02391, -0.02933, 0.6544), (0.01762, -0.03449, 0.6544), (0.01045, -0.03832, 0.6544), (0.002669, -0.04068, 0.6544), (-0.005424, -0.04148, 0.6544), (-0.01352, -0.04068, 0.6544), (-0.0213, -0.03832, 0.6544), (-0.02847, -0.03449, 0.6544), (-0.03475, -0.02933, 0.6544), (-0.03991, -0.02304, 0.6544), (-0.04375, -0.01587, 0.6544), (-0.04611, -0.008092, 0.6544), (-0.0469, 3.294e-07, 0.6544), (-0.04611, 0.008093, 0.6544), (-0.04375, 0.01587, 0.6544), (-0.03991, 0.02305, 0.6544), (-0.03475, 0.02933, 0.6544), (-0.02847, 0.03449, 0.6544), (-0.0213, 0.03832, 0.6544), (-0.01352, 0.04068, 0.6544), (-0.005424, 0.0528, 0.7093), (0.004876, 0.05178, 0.7093), (0.01478, 0.04878, 0.7093), (0.02391, 0.0439, 0.7093), (0.03191, 0.03733, 0.7093), (0.03847, 0.02933, 0.7093), (0.04335, 0.0202, 0.7093), (0.04636, 0.0103, 0.7093), (0.04737, 2.902e-07, 0.7093), (0.04636, -0.0103, 0.7093), (0.04335, -0.0202, 0.7093), (0.03847, -0.02933, 0.7093), (0.03191, -0.03733, 0.7093), (0.02391, -0.0439, 0.7093), (0.01478, -0.04878, 0.7093), (0.004876, -0.05178, 0.7093), (-0.005424, -0.0528, 0.7093), (-0.01572, -0.05178, 0.7093), (-0.02563, -0.04878, 0.7093), (-0.03476, -0.0439, 0.7093), (-0.04276, -0.03733, 0.7093), (-0.04932, -0.02933, 0.7093), (-0.0542, -0.0202, 0.7093), (-0.05721, -0.0103, 0.7093), (-0.05822, 3.372e-07, 0.7093), (-0.05721, 0.0103, 0.7093), (-0.0542, 0.0202, 0.7093), (-0.04932, 0.02933, 0.7093), (-0.04276, 0.03733, 0.7093), (-0.03476, 0.0439, 0.7093), (-0.02563, 0.04878, 0.7093), (-0.01572, 0.05178, 0.7093), (-0.005424, 0.057, 0.7623), (0.005696, 0.0559, 0.7623), (0.01639, 0.05266, 0.7623), (0.02624, 0.04739, 0.7623), (0.03488, 0.0403, 0.7623), (0.04197, 0.03167, 0.7623), (0.04723, 0.02181, 0.7623), (0.05048, 0.01112, 0.7623), (0.05157, 2.894e-07, 0.7623), (0.05048, -0.01112, 0.7623), (0.04723, -0.02181, 0.7623), (0.04197, -0.03167, 0.7623), (0.03488, -0.0403, 0.7623), (0.02624, -0.04739, 0.7623), (0.01639, -0.05266, 0.7623), (0.005696, -0.0559, 0.7623), (-0.005424, -0.057, 0.7623), (-0.01654, -0.0559, 0.7623), (-0.02724, -0.05266, 0.7623), (-0.03709, -0.04739, 0.7623), (-0.04573, -0.0403, 0.7623), (-0.05281, -0.03167, 0.7623), (-0.05808, -0.02181, 0.7623), (-0.06132, -0.01112, 0.7623), (-0.06242, 3.401e-07, 0.7623), (-0.06132, 0.01112, 0.7623), (-0.05808, 0.02181, 0.7623), (-0.05281, 0.03167, 0.7623), (-0.04573, 0.0403, 0.7623), (-0.03709, 0.04739, 0.7623), (-0.02724, 0.05266, 0.7623), (-0.01654, 0.0559, 0.7623), (-0.005424, 0.04355, 0.8303), (0.003072, 0.04271, 0.8303), (0.01124, 0.04023, 0.8303), (0.01877, 0.03621, 0.8303), (0.02537, 0.03079, 0.8303), (0.03078, 0.02419, 0.8303), (0.03481, 0.01666, 0.8303), (0.03728, 0.008495, 0.8303), (0.03812, 2.924e-07, 0.8303), (0.03728, -0.008495, 0.8303), (0.03481, -0.01666, 0.8303), (0.03078, -0.02419, 0.8303), (0.02537, -0.03079, 0.8303), (0.01877, -0.03621, 0.8303), (0.01124, -0.04023, 0.8303), (0.003072, -0.04271, 0.8303), (-0.005424, -0.04354, 0.8303), (-0.01392, -0.04271, 0.8303), (-0.02209, -0.04023, 0.8303), (-0.02962, -0.03621, 0.8303), (-0.03621, -0.03079, 0.8303), (-0.04163, -0.02419, 0.8303), (-0.04565, -0.01666, 0.8303), (-0.04813, -0.008495, 0.8303), (-0.04897, 3.312e-07, 0.8303), (-0.04813, 0.008496, 0.8303), (-0.04565, 0.01666, 0.8303), (-0.04163, 0.02419, 0.8303), (-0.03621, 0.03079, 0.8303), (-0.02962, 0.03621, 0.8303), (-0.02209, 0.04023, 0.8303), (-0.01392, 0.04271, 0.8303), (-0.005424, 0.01043, 0.8858), (-0.003389, 0.01023, 0.8858), (-0.001432, 0.009638, 0.8858), (0.0003718, 0.008674, 0.8858), (0.001953, 0.007377, 0.8858), (0.00325, 0.005796, 0.8858), (0.004214, 0.003992, 0.8858), (0.004808, 0.002035, 0.8858), (0.005008, 3.002e-07, 0.8858), (0.004808, -0.002035, 0.8858), (0.004214, -0.003992, 0.8858), (0.00325, -0.005795, 0.8858), (0.001953, -0.007376, 0.8858), (0.0003718, -0.008673, 0.8858), (-0.001432, -0.009637, 0.8858), (-0.003389, -0.01023, 0.8858), (-0.005424, -0.01043, 0.8858), (-0.007459, -0.01023, 0.8858), (-0.009416, -0.009637, 0.8858), (-0.01122, -0.008673, 0.8858), (-0.0128, -0.007376, 0.8858), (-0.0141, -0.005795, 0.8858), (-0.01506, -0.003992, 0.8858), (-0.01565, -0.002035, 0.8858), (-0.01586, 3.095e-07, 0.8858), (-0.01565, 0.002035, 0.8858), (-0.01506, 0.003992, 0.8858), (-0.0141, 0.005796, 0.8858), (-0.0128, 0.007377, 0.8858), (-0.01122, 0.008674, 0.8858), (-0.009416, 0.009638, 0.8858), (-0.007459, 0.01023, 0.8858)], [], [(315, 1, 3, 314), (314, 3, 5, 313), (313, 5, 7, 312), (312, 7, 9, 307), (307, 9, 11, 306), (306, 11, 13, 305), (305, 13, 15, 304), (304, 15, 17, 299), (299, 17, 19, 298), (298, 19, 21, 297), (297, 21, 23, 296), (296, 23, 25, 291), (291, 25, 27, 290), (290, 27, 29, 289), (289, 29, 31, 288), (288, 31, 33, 319), (319, 33, 35, 318), (318, 35, 37, 317), (317, 37, 39, 316), (316, 39, 41, 311), (311, 41, 43, 310), (310, 43, 45, 309), (309, 45, 47, 308), (308, 47, 49, 303), (303, 49, 51, 302), (302, 51, 53, 301), (301, 53, 55, 300), (300, 55, 57, 295), (295, 57, 59, 294), (294, 59, 61, 293), (31, 29, 78, 79), (292, 63, 1, 315), (293, 61, 63, 292), (36, 38, 179, 178), (80, 79, 111, 112), (29, 27, 77, 78), (27, 25, 76, 77), (25, 23, 75, 76), (23, 21, 74, 75), (21, 19, 73, 74), (19, 17, 72, 73), (17, 15, 71, 72), (15, 13, 70, 71), (13, 11, 69, 70), (11, 9, 68, 69), (9, 7, 67, 68), (7, 5, 66, 67), (5, 3, 65, 66), (1, 63, 95, 64), (63, 61, 94, 95), (61, 59, 93, 94), (59, 57, 92, 93), (57, 55, 91, 92), (55, 53, 90, 91), (53, 51, 89, 90), (51, 49, 88, 89), (49, 47, 87, 88), (47, 45, 86, 87), (3, 1, 64, 65), (45, 43, 85, 86), (43, 41, 84, 85), (41, 39, 83, 84), (39, 37, 82, 83), (37, 35, 81, 82), (35, 33, 80, 81), (33, 31, 79, 80), (77, 76, 108, 109), (74, 73, 105, 106), (71, 70, 102, 103), (68, 67, 99, 100), (65, 64, 96, 97), (94, 93, 125, 126), (91, 90, 122, 123), (88, 87, 119, 120), (85, 84, 116, 117), (82, 81, 113, 114), (79, 78, 110, 111), (76, 75, 107, 108), (73, 72, 104, 105), (70, 69, 101, 102), (67, 66, 98, 99), (64, 95, 127, 96), (93, 92, 124, 125), (90, 89, 121, 122), (87, 86, 118, 119), (84, 83, 115, 116), (81, 80, 112, 113), (78, 77, 109, 110), (75, 74, 106, 107), (72, 71, 103, 104), (69, 68, 100, 101), (66, 65, 97, 98), (95, 94, 126, 127), (92, 91, 123, 124), (89, 88, 120, 121), (86, 85, 117, 118), (83, 82, 114, 115), (287, 128, 129, 256), (256, 129, 130, 257), (257, 130, 131, 258), (258, 131, 132, 259), (259, 132, 133, 260), (260, 133, 134, 261), (261, 134, 135, 262), (262, 135, 136, 263), (263, 136, 137, 264), (264, 137, 138, 265), (265, 138, 139, 266), (266, 139, 140, 267), (267, 140, 141, 268), (268, 141, 142, 269), (269, 142, 143, 270), (270, 143, 144, 271), (271, 144, 145, 272), (272, 145, 146, 273), (273, 146, 147, 274), (274, 147, 148, 275), (275, 148, 149, 276), (276, 149, 150, 277), (277, 150, 151, 278), (278, 151, 152, 279), (279, 152, 153, 280), (280, 153, 154, 281), (281, 154, 155, 282), (282, 155, 156, 283), (283, 156, 157, 284), (284, 157, 158, 285), (286, 159, 128, 287), (285, 158, 159, 286), (225, 224, 208, 207), (34, 36, 178, 177), (32, 34, 177, 176), (30, 32, 176, 175), (28, 30, 175, 174), (26, 28, 174, 173), (24, 26, 173, 172), (22, 24, 172, 171), (20, 22, 171, 170), (18, 20, 170, 169), (16, 18, 169, 168), (14, 16, 168, 167), (12, 14, 167, 166), (10, 12, 166, 165), (8, 10, 165, 164), (6, 8, 164, 163), (4, 6, 163, 162), (2, 4, 162, 161), (62, 0, 160, 191), (60, 62, 191, 190), (58, 60, 190, 189), (56, 58, 189, 188), (54, 56, 188, 187), (52, 54, 187, 186), (50, 52, 186, 185), (48, 50, 185, 184), (46, 48, 184, 183), (44, 46, 183, 182), (0, 2, 161, 160), (42, 44, 182, 181), (40, 42, 181, 180), (38, 40, 180, 179), (204, 205, 333, 332), (227, 226, 205, 204), (229, 228, 202, 201), (231, 230, 199, 198), (233, 232, 196, 195), (235, 234, 193, 192), (237, 236, 222, 221), (239, 238, 219, 218), (241, 240, 216, 215), (243, 242, 213, 212), (245, 244, 210, 209), (246, 225, 207, 206), (247, 227, 204, 203), (248, 229, 201, 200), (249, 231, 198, 197), (250, 233, 195, 194), (251, 235, 192, 223), (252, 237, 221, 220), (253, 239, 218, 217), (254, 241, 215, 214), (255, 243, 212, 211), (224, 245, 209, 208), (226, 246, 206, 205), (228, 247, 203, 202), (230, 248, 200, 199), (232, 249, 197, 196), (234, 250, 194, 193), (236, 251, 223, 222), (238, 252, 220, 219), (240, 253, 217, 216), (242, 254, 214, 213), (244, 255, 211, 210), (175, 176, 224, 225), (172, 173, 226, 227), (169, 170, 228, 229), (166, 167, 230, 231), (163, 164, 232, 233), (160, 161, 234, 235), (189, 190, 236, 237), (186, 187, 238, 239), (183, 184, 240, 241), (180, 181, 242, 243), (177, 178, 244, 245), (174, 175, 225, 246), (171, 172, 227, 247), (168, 169, 229, 248), (165, 166, 231, 249), (162, 163, 233, 250), (191, 160, 235, 251), (188, 189, 237, 252), (185, 186, 239, 253), (182, 183, 241, 254), (179, 180, 243, 255), (176, 177, 245, 224), (173, 174, 246, 226), (170, 171, 247, 228), (167, 168, 248, 230), (164, 165, 249, 232), (161, 162, 250, 234), (190, 191, 251, 236), (187, 188, 252, 238), (184, 185, 253, 240), (181, 182, 254, 242), (178, 179, 255, 244), (0, 287, 256, 2), (2, 256, 257, 4), (4, 257, 258, 6), (6, 258, 259, 8), (8, 259, 260, 10), (10, 260, 261, 12), (12, 261, 262, 14), (14, 262, 263, 16), (16, 263, 264, 18), (18, 264, 265, 20), (20, 265, 266, 22), (22, 266, 267, 24), (24, 267, 268, 26), (26, 268, 269, 28), (28, 269, 270, 30), (30, 270, 271, 32), (32, 271, 272, 34), (34, 272, 273, 36), (36, 273, 274, 38), (38, 274, 275, 40), (40, 275, 276, 42), (42, 276, 277, 44), (44, 277, 278, 46), (46, 278, 279, 48), (48, 279, 280, 50), (50, 280, 281, 52), (52, 281, 282, 54), (54, 282, 283, 56), (56, 283, 284, 58), (58, 284, 285, 60), (62, 286, 287, 0), (60, 285, 286, 62), (151, 308, 303, 152), (146, 317, 316, 147), (156, 295, 294, 157), (141, 290, 289, 142), (136, 299, 298, 137), (131, 312, 307, 132), (155, 300, 295, 156), (150, 309, 308, 151), (145, 318, 317, 146), (140, 291, 290, 141), (135, 304, 299, 136), (130, 313, 312, 131), (158, 293, 292, 159), (154, 301, 300, 155), (149, 310, 309, 150), (144, 319, 318, 145), (139, 296, 291, 140), (134, 305, 304, 135), (129, 314, 313, 130), (159, 292, 315, 128), (153, 302, 301, 154), (148, 311, 310, 149), (143, 288, 319, 144), (138, 297, 296, 139), (133, 306, 305, 134), (128, 315, 314, 129), (157, 294, 293, 158), (152, 303, 302, 153), (147, 316, 311, 148), (142, 289, 288, 143), (137, 298, 297, 138), (132, 307, 306, 133), (344, 345, 377, 376), (201, 202, 330, 329), (198, 199, 327, 326), (195, 196, 324, 323), (192, 193, 321, 320), (221, 222, 350, 349), (218, 219, 347, 346), (215, 216, 344, 343), (212, 213, 341, 340), (209, 210, 338, 337), (206, 207, 335, 334), (203, 204, 332, 331), (200, 201, 329, 328), (197, 198, 326, 325), (194, 195, 323, 322), (223, 192, 320, 351), (220, 221, 349, 348), (217, 218, 346, 345), (214, 215, 343, 342), (211, 212, 340, 339), (208, 209, 337, 336), (205, 206, 334, 333), (202, 203, 331, 330), (199, 200, 328, 327), (196, 197, 325, 324), (193, 194, 322, 321), (222, 223, 351, 350), (219, 220, 348, 347), (216, 217, 345, 344), (213, 214, 342, 341), (210, 211, 339, 338), (207, 208, 336, 335), (379, 380, 412, 411), (341, 342, 374, 373), (338, 339, 371, 370), (335, 336, 368, 367), (332, 333, 365, 364), (329, 330, 362, 361), (326, 327, 359, 358), (323, 324, 356, 355), (320, 321, 353, 352), (349, 350, 382, 381), (346, 347, 379, 378), (343, 344, 376, 375), (340, 341, 373, 372), (337, 338, 370, 369), (334, 335, 367, 366), (331, 332, 364, 363), (328, 329, 361, 360), (325, 326, 358, 357), (322, 323, 355, 354), (351, 320, 352, 383), (348, 349, 381, 380), (345, 346, 378, 377), (342, 343, 375, 374), (339, 340, 372, 371), (336, 337, 369, 368), (333, 334, 366, 365), (330, 331, 363, 362), (327, 328, 360, 359), (324, 325, 357, 356), (321, 322, 354, 353), (350, 351, 383, 382), (347, 348, 380, 379), (414, 415, 447, 446), (376, 377, 409, 408), (373, 374, 406, 405), (370, 371, 403, 402), (367, 368, 400, 399), (364, 365, 397, 396), (361, 362, 394, 393), (358, 359, 391, 390), (355, 356, 388, 387), (352, 353, 385, 384), (381, 382, 414, 413), (378, 379, 411, 410), (375, 376, 408, 407), (372, 373, 405, 404), (369, 370, 402, 401), (366, 367, 399, 398), (363, 364, 396, 395), (360, 361, 393, 392), (357, 358, 390, 389), (354, 355, 387, 386), (383, 352, 384, 415), (380, 381, 413, 412), (377, 378, 410, 409), (374, 375, 407, 406), (371, 372, 404, 403), (368, 369, 401, 400), (365, 366, 398, 397), (362, 363, 395, 394), (359, 360, 392, 391), (356, 357, 389, 388), (353, 354, 386, 385), (382, 383, 415, 414), (417, 418, 450, 449), (411, 412, 444, 443), (408, 409, 441, 440), (405, 406, 438, 437), (402, 403, 435, 434), (399, 400, 432, 431), (396, 397, 429, 428), (393, 394, 426, 425), (390, 391, 423, 422), (387, 388, 420, 419), (384, 385, 417, 416), (413, 414, 446, 445), (410, 411, 443, 442), (407, 408, 440, 439), (404, 405, 437, 436), (401, 402, 434, 433), (398, 399, 431, 430), (395, 396, 428, 427), (392, 393, 425, 424), (389, 390, 422, 421), (386, 387, 419, 418), (415, 384, 416, 447), (412, 413, 445, 444), (409, 410, 442, 441), (406, 407, 439, 438), (403, 404, 436, 435), (400, 401, 433, 432), (397, 398, 430, 429), (394, 395, 427, 426), (391, 392, 424, 423), (388, 389, 421, 420), (385, 386, 418, 417), (452, 453, 485, 484), (446, 447, 479, 478), (443, 444, 476, 475), (440, 441, 473, 472), (437, 438, 470, 469), (434, 435, 467, 466), (431, 432, 464, 463), (428, 429, 461, 460), (425, 426, 458, 457), (422, 423, 455, 454), (419, 420, 452, 451), (416, 417, 449, 448), (445, 446, 478, 477), (442, 443, 475, 474), (439, 440, 472, 471), (436, 437, 469, 468), (433, 434, 466, 465), (430, 431, 463, 462), (427, 428, 460, 459), (424, 425, 457, 456), (421, 422, 454, 453), (418, 419, 451, 450), (447, 416, 448, 479), (444, 445, 477, 476), (441, 442, 474, 473), (438, 439, 471, 470), (435, 436, 468, 467), (432, 433, 465, 464), (429, 430, 462, 461), (426, 427, 459, 458), (423, 424, 456, 455), (420, 421, 453, 452), (487, 488, 520, 519), (449, 450, 482, 481), (478, 479, 511, 510), (475, 476, 508, 507), (472, 473, 505, 504), (469, 470, 502, 501), (466, 467, 499, 498), (463, 464, 496, 495), (460, 461, 493, 492), (457, 458, 490, 489), (454, 455, 487, 486), (451, 452, 484, 483), (448, 449, 481, 480), (477, 478, 510, 509), (474, 475, 507, 506), (471, 472, 504, 503), (468, 469, 501, 500), (465, 466, 498, 497), (462, 463, 495, 494), (459, 460, 492, 491), (456, 457, 489, 488), (453, 454, 486, 485), (450, 451, 483, 482), (479, 448, 480, 511), (476, 477, 509, 508), (473, 474, 506, 505), (470, 471, 503, 502), (467, 468, 500, 499), (464, 465, 497, 496), (461, 462, 494, 493), (458, 459, 491, 490), (455, 456, 488, 487), (530, 531, 563, 562), (484, 485, 517, 516), (481, 482, 514, 513), (510, 511, 543, 542), (507, 508, 540, 539), (504, 505, 537, 536), (501, 502, 534, 533), (498, 499, 531, 530), (495, 496, 528, 527), (492, 493, 525, 524), (489, 490, 522, 521), (486, 487, 519, 518), (483, 484, 516, 515), (480, 481, 513, 512), (509, 510, 542, 541), (506, 507, 539, 538), (503, 504, 536, 535), (500, 501, 533, 532), (497, 498, 530, 529), (494, 495, 527, 526), (491, 492, 524, 523), (488, 489, 521, 520), (485, 486, 518, 517), (482, 483, 515, 514), (511, 480, 512, 543), (508, 509, 541, 540), (505, 506, 538, 537), (502, 503, 535, 534), (499, 500, 532, 531), (496, 497, 529, 528), (493, 494, 526, 525), (490, 491, 523, 522), (565, 566, 598, 597), (527, 528, 560, 559), (524, 525, 557, 556), (521, 522, 554, 553), (518, 519, 551, 550), (515, 516, 548, 547), (512, 513, 545, 544), (541, 542, 574, 573), (538, 539, 571, 570), (535, 536, 568, 567), (532, 533, 565, 564), (529, 530, 562, 561), (526, 527, 559, 558), (523, 524, 556, 555), (520, 521, 553, 552), (517, 518, 550, 549), (514, 515, 547, 546), (543, 512, 544, 575), (540, 541, 573, 572), (537, 538, 570, 569), (534, 535, 567, 566), (531, 532, 564, 563), (528, 529, 561, 560), (525, 526, 558, 557), (522, 523, 555, 554), (519, 520, 552, 551), (516, 517, 549, 548), (513, 514, 546, 545), (542, 543, 575, 574), (539, 540, 572, 571), (536, 537, 569, 568), (533, 534, 566, 565), (600, 601, 633, 632), (562, 563, 595, 594), (559, 560, 592, 591), (556, 557, 589, 588), (553, 554, 586, 585), (550, 551, 583, 582), (547, 548, 580, 579), (544, 545, 577, 576), (573, 574, 606, 605), (570, 571, 603, 602), (567, 568, 600, 599), (564, 565, 597, 596), (561, 562, 594, 593), (558, 559, 591, 590), (555, 556, 588, 587), (552, 553, 585, 584), (549, 550, 582, 581), (546, 547, 579, 578), (575, 544, 576, 607), (572, 573, 605, 604), (569, 570, 602, 601), (566, 567, 599, 598), (563, 564, 596, 595), (560, 561, 593, 592), (557, 558, 590, 589), (554, 555, 587, 586), (551, 552, 584, 583), (548, 549, 581, 580), (545, 546, 578, 577), (574, 575, 607, 606), (571, 572, 604, 603), (568, 569, 601, 600), (635, 636, 668, 667), (597, 598, 630, 629), (594, 595, 627, 626), (591, 592, 624, 623), (588, 589, 621, 620), (585, 586, 618, 617), (582, 583, 615, 614), (579, 580, 612, 611), (576, 577, 609, 608), (605, 606, 638, 637), (602, 603, 635, 634), (599, 600, 632, 631), (596, 597, 629, 628), (593, 594, 626, 625), (590, 591, 623, 622), (587, 588, 620, 619), (584, 585, 617, 616), (581, 582, 614, 613), (578, 579, 611, 610), (607, 576, 608, 639), (604, 605, 637, 636), (601, 602, 634, 633), (598, 599, 631, 630), (595, 596, 628, 627), (592, 593, 625, 624), (589, 590, 622, 621), (586, 587, 619, 618), (583, 584, 616, 615), (580, 581, 613, 612), (577, 578, 610, 609), (606, 607, 639, 638), (603, 604, 636, 635), (670, 671, 703, 702), (632, 633, 665, 664), (629, 630, 662, 661), (626, 627, 659, 658), (623, 624, 656, 655), (620, 621, 653, 652), (617, 618, 650, 649), (614, 615, 647, 646), (611, 612, 644, 643), (608, 609, 641, 640), (637, 638, 670, 669), (634, 635, 667, 666), (631, 632, 664, 663), (628, 629, 661, 660), (625, 626, 658, 657), (622, 623, 655, 654), (619, 620, 652, 651), (616, 617, 649, 648), (613, 614, 646, 645), (610, 611, 643, 642), (639, 608, 640, 671), (636, 637, 669, 668), (633, 634, 666, 665), (630, 631, 663, 662), (627, 628, 660, 659), (624, 625, 657, 656), (621, 622, 654, 653), (618, 619, 651, 650), (615, 616, 648, 647), (612, 613, 645, 644), (609, 610, 642, 641), (638, 639, 671, 670), (702, 703, 735, 734), (667, 668, 700, 699), (664, 665, 697, 696), (661, 662, 694, 693), (658, 659, 691, 690), (655, 656, 688, 687), (652, 653, 685, 684), (649, 650, 682, 681), (646, 647, 679, 678), (643, 644, 676, 675), (640, 641, 673, 672), (669, 670, 702, 701), (666, 667, 699, 698), (663, 664, 696, 695), (660, 661, 693, 692), (657, 658, 690, 689), (654, 655, 687, 686), (651, 652, 684, 683), (648, 649, 681, 680), (645, 646, 678, 677), (642, 643, 675, 674), (671, 640, 672, 703), (668, 669, 701, 700), (665, 666, 698, 697), (662, 663, 695, 694), (659, 660, 692, 691), (656, 657, 689, 688), (653, 654, 686, 685), (650, 651, 683, 682), (647, 648, 680, 679), (644, 645, 677, 676), (641, 642, 674, 673), (705, 706, 738, 737), (699, 700, 732, 731), (696, 697, 729, 728), (693, 694, 726, 725), (690, 691, 723, 722), (687, 688, 720, 719), (684, 685, 717, 716), (681, 682, 714, 713), (678, 679, 711, 710), (675, 676, 708, 707), (672, 673, 705, 704), (701, 702, 734, 733), (698, 699, 731, 730), (695, 696, 728, 727), (692, 693, 725, 724), (689, 690, 722, 721), (686, 687, 719, 718), (683, 684, 716, 715), (680, 681, 713, 712), (677, 678, 710, 709), (674, 675, 707, 706), (703, 672, 704, 735), (700, 701, 733, 732), (697, 698, 730, 729), (694, 695, 727, 726), (691, 692, 724, 723), (688, 689, 721, 720), (685, 686, 718, 717), (682, 683, 715, 714), (679, 680, 712, 711), (676, 677, 709, 708), (673, 674, 706, 705), (740, 741, 773, 772), (734, 735, 767, 766), (731, 732, 764, 763), (728, 729, 761, 760), (725, 726, 758, 757), (722, 723, 755, 754), (719, 720, 752, 751), (716, 717, 749, 748), (713, 714, 746, 745), (710, 711, 743, 742), (707, 708, 740, 739), (704, 705, 737, 736), (733, 734, 766, 765), (730, 731, 763, 762), (727, 728, 760, 759), (724, 725, 757, 756), (721, 722, 754, 753), (718, 719, 751, 750), (715, 716, 748, 747), (712, 713, 745, 744), (709, 710, 742, 741), (706, 707, 739, 738), (735, 704, 736, 767), (732, 733, 765, 764), (729, 730, 762, 761), (726, 727, 759, 758), (723, 724, 756, 755), (720, 721, 753, 752), (717, 718, 750, 749), (714, 715, 747, 746), (711, 712, 744, 743), (708, 709, 741, 740), (768, 769, 770, 771, 772, 773, 774, 775, 776, 777, 778, 779, 780, 781, 782, 783, 784, 785, 786, 787, 788, 789, 790, 791, 792, 793, 794, 795, 796, 797, 798, 799), (737, 738, 770, 769), (766, 767, 799, 798), (763, 764, 796, 795), (760, 761, 793, 792), (757, 758, 790, 789), (754, 755, 787, 786), (751, 752, 784, 783), (748, 749, 781, 780), (745, 746, 778, 777), (742, 743, 775, 774), (739, 740, 772, 771), (736, 737, 769, 768), (765, 766, 798, 797), (762, 763, 795, 794), (759, 760, 792, 791), (756, 757, 789, 788), (753, 754, 786, 785), (750, 751, 783, 782), (747, 748, 780, 779), (744, 745, 777, 776), (741, 742, 774, 773), (738, 739, 771, 770), (767, 736, 768, 799), (764, 765, 797, 796), (761, 762, 794, 793), (758, 759, 791, 790), (755, 756, 788, 787), (752, 753, 785, 784), (749, 750, 782, 781), (746, 747, 779, 778), (743, 744, 776, 775), (121, 120, 824, 825), (118, 117, 821, 822), (115, 114, 818, 819), (112, 111, 815, 816), (109, 108, 812, 813), (106, 105, 809, 810), (103, 102, 806, 807), (100, 99, 803, 804), (97, 96, 800, 801), (126, 125, 829, 830), (123, 122, 826, 827), (120, 119, 823, 824), (117, 116, 820, 821), (114, 113, 817, 818), (111, 110, 814, 815), (108, 107, 811, 812), (105, 104, 808, 809), (102, 101, 805, 806), (99, 98, 802, 803), (96, 127, 831, 800), (125, 124, 828, 829), (122, 121, 825, 826), (119, 118, 822, 823), (116, 115, 819, 820), (113, 112, 816, 817), (110, 109, 813, 814), (107, 106, 810, 811), (104, 103, 807, 808), (101, 100, 804, 805), (98, 97, 801, 802), (127, 126, 830, 831), (124, 123, 827, 828), (811, 810, 842, 843), (808, 807, 839, 840), (805, 804, 836, 837), (802, 801, 833, 834), (831, 830, 862, 863), (828, 827, 859, 860), (825, 824, 856, 857), (822, 821, 853, 854), (819, 818, 850, 851), (816, 815, 847, 848), (813, 812, 844, 845), (810, 809, 841, 842), (807, 806, 838, 839), (804, 803, 835, 836), (801, 800, 832, 833), (830, 829, 861, 862), (827, 826, 858, 859), (824, 823, 855, 856), (821, 820, 852, 853), (818, 817, 849, 850), (815, 814, 846, 847), (812, 811, 843, 844), (809, 808, 840, 841), (806, 805, 837, 838), (803, 802, 834, 835), (800, 831, 863, 832), (829, 828, 860, 861), (826, 825, 857, 858), (823, 822, 854, 855), (820, 819, 851, 852), (817, 816, 848, 849), (814, 813, 845, 846), (846, 845, 877, 878), (843, 842, 874, 875), (840, 839, 871, 872), (837, 836, 868, 869), (834, 833, 865, 866), (863, 862, 894, 895), (860, 859, 891, 892), (857, 856, 888, 889), (854, 853, 885, 886), (851, 850, 882, 883), (848, 847, 879, 880), (845, 844, 876, 877), (842, 841, 873, 874), (839, 838, 870, 871), (836, 835, 867, 868), (833, 832, 864, 865), (862, 861, 893, 894), (859, 858, 890, 891), (856, 855, 887, 888), (853, 852, 884, 885), (850, 849, 881, 882), (847, 846, 878, 879), (844, 843, 875, 876), (841, 840, 872, 873), (838, 837, 869, 870), (835, 834, 866, 867), (832, 863, 895, 864), (861, 860, 892, 893), (858, 857, 889, 890), (855, 854, 886, 887), (852, 851, 883, 884), (849, 848, 880, 881), (881, 880, 912, 913), (878, 877, 909, 910), (875, 874, 906, 907), (872, 871, 903, 904), (869, 868, 900, 901), (866, 865, 897, 898), (895, 894, 926, 927), (892, 891, 923, 924), (889, 888, 920, 921), (886, 885, 917, 918), (883, 882, 914, 915), (880, 879, 911, 912), (877, 876, 908, 909), (874, 873, 905, 906), (871, 870, 902, 903), (868, 867, 899, 900), (865, 864, 896, 897), (894, 893, 925, 926), (891, 890, 922, 923), (888, 887, 919, 920), (885, 884, 916, 917), (882, 881, 913, 914), (879, 878, 910, 911), (876, 875, 907, 908), (873, 872, 904, 905), (870, 869, 901, 902), (867, 866, 898, 899), (864, 895, 927, 896), (893, 892, 924, 925), (890, 889, 921, 922), (887, 886, 918, 919), (884, 883, 915, 916), (916, 915, 947, 948), (913, 912, 944, 945), (910, 909, 941, 942), (907, 906, 938, 939), (904, 903, 935, 936), (901, 900, 932, 933), (898, 897, 929, 930), (927, 926, 958, 959), (924, 923, 955, 956), (921, 920, 952, 953), (918, 917, 949, 950), (915, 914, 946, 947), (912, 911, 943, 944), (909, 908, 940, 941), (906, 905, 937, 938), (903, 902, 934, 935), (900, 899, 931, 932), (897, 896, 928, 929), (926, 925, 957, 958), (923, 922, 954, 955), (920, 919, 951, 952), (917, 916, 948, 949), (914, 913, 945, 946), (911, 910, 942, 943), (908, 907, 939, 940), (905, 904, 936, 937), (902, 901, 933, 934), (899, 898, 930, 931), (896, 927, 959, 928), (925, 924, 956, 957), (922, 921, 953, 954), (919, 918, 950, 951), (951, 950, 982, 983), (948, 947, 979, 980), (945, 944, 976, 977), (942, 941, 973, 974), (939, 938, 970, 971), (936, 935, 967, 968), (933, 932, 964, 965), (930, 929, 961, 962), (959, 958, 990, 991), (956, 955, 987, 988), (953, 952, 984, 985), (950, 949, 981, 982), (947, 946, 978, 979), (944, 943, 975, 976), (941, 940, 972, 973), (938, 937, 969, 970), (935, 934, 966, 967), (932, 931, 963, 964), (929, 928, 960, 961), (958, 957, 989, 990), (955, 954, 986, 987), (952, 951, 983, 984), (949, 948, 980, 981), (946, 945, 977, 978), (943, 942, 974, 975), (940, 939, 971, 972), (937, 936, 968, 969), (934, 933, 965, 966), (931, 930, 962, 963), (928, 959, 991, 960), (957, 956, 988, 989), (954, 953, 985, 986)])
me_cylinder_001.polygons.foreach_set('material_index', [0, 0, 0, 0, 0, 0, 0, 0, 0, 0, 0, 0, 0, 0, 0, 0, 0, 0, 0, 0, 0, 0, 0, 0, 0, 0, 0, 0, 0, 0, 0, 0, 0, 1, 1, 0, 0, 0, 0, 0, 0, 0, 0, 0, 0, 0, 0, 0, 0, 0, 0, 0, 0, 0, 0, 0, 0, 0, 0, 0, 0, 0, 0, 0, 0, 0, 1, 1, 1, 1, 1, 1, 1, 1, 1, 1, 1, 1, 1, 1, 1, 1, 1, 1, 1, 1, 1, 1, 1, 1, 1, 1, 1, 1, 1, 1, 1, 0, 0, 0, 0, 0, 0, 0, 0, 0, 0, 0, 0, 0, 0, 0, 0, 0, 0, 0, 0, 0, 0, 0, 0, 0, 0, 0, 0, 0, 0, 0, 0, 1, 1, 1, 1, 1, 1, 1, 1, 1, 1, 1, 1, 1, 1, 1, 1, 1, 1, 1, 1, 1, 1, 1, 1, 1, 1, 1, 1, 1, 1, 1, 1, 1, 1, 1, 1, 1, 1, 1, 1, 1, 1, 1, 1, 1, 1, 1, 1, 1, 1, 1, 1, 1, 1, 1, 1, 1, 1, 1, 1, 1, 1, 1, 1, 1, 1, 1, 1, 1, 1, 1, 1, 1, 1, 1, 1, 1, 1, 1, 1, 1, 1, 1, 1, 1, 1, 1, 1, 1, 1, 1, 1, 1, 1, 1, 1, 0, 0, 0, 0, 0, 0, 0, 0, 0, 0, 0, 0, 0, 0, 0, 0, 0, 0, 0, 0, 0, 0, 0, 0, 0, 0, 0, 0, 0, 0, 0, 0, 0, 0, 0, 0, 0, 0, 0, 0, 0, 0, 0, 0, 0, 0, 0, 0, 0, 0, 0, 0, 0, 0, 0, 0, 0, 0, 0, 0, 0, 0, 0, 0, 1, 1, 1, 1, 1, 1, 1, 1, 1, 1, 1, 1, 1, 1, 1, 1, 1, 1, 1, 1, 1, 1, 1, 1, 1, 1, 1, 1, 1, 1, 1, 1, 1, 1, 1, 1, 1, 1, 1, 1, 1, 1, 1, 1, 1, 1, 1, 1, 1, 1, 1, 1, 1, 1, 1, 1, 1, 1, 1, 1, 1, 1, 1, 1, 1, 1, 1, 1, 1, 1, 1, 1, 1, 1, 1, 1, 1, 1, 1, 1, 1, 1, 1, 1, 1, 1, 1, 1, 1, 1, 1, 1, 1, 1, 1, 1, 1, 1, 1, 1, 1, 1, 1, 1, 1, 1, 1, 1, 1, 1, 1, 1, 1, 1, 1, 1, 1, 1, 1, 1, 1, 1, 1, 1, 1, 1, 1, 1, 1, 1, 1, 1, 1, 1, 1, 1, 1, 1, 1, 1, 1, 1, 1, 1, 1, 1, 1, 1, 1, 1, 1, 1, 1, 1, 1, 1, 1, 1, 1, 1, 1, 1, 1, 1, 1, 1, 1, 1, 1, 1, 1, 1, 1, 1, 1, 1, 1, 1, 1, 1, 1, 1, 1, 1, 1, 1, 1, 1, 1, 1, 1, 1, 1, 1, 1, 1, 1, 1, 1, 1, 1, 1, 1, 1, 1, 1, 1, 1, 1, 1, 1, 1, 1, 1, 1, 1, 1, 1, 1, 1, 1, 1, 1, 1, 1, 1, 1, 1, 1, 1, 1, 1, 1, 1, 1, 1, 1, 1, 1, 1, 1, 1, 1, 1, 1, 1, 1, 1, 1, 1, 1, 1, 1, 1, 1, 1, 1, 1, 1, 1, 1, 1, 1, 1, 1, 1, 1, 1, 1, 1, 1, 1, 1, 1, 1, 1, 1, 1, 1, 1, 1, 1, 1, 1, 1, 1, 1, 1, 1, 1, 1, 1, 1, 1, 1, 1, 1, 1, 1, 1, 1, 1, 1, 1, 1, 1, 1, 1, 1, 1, 1, 1, 1, 1, 1, 1, 1, 1, 1, 1, 1, 1, 1, 1, 1, 1, 1, 1, 1, 1, 1, 1, 1, 1, 1, 1, 1, 1, 1, 1, 1, 1, 1, 1, 1, 1, 1, 1, 1, 1, 1, 1, 1, 1, 1, 1, 1, 1, 1, 1, 1, 1, 1, 1, 1, 1, 1, 1, 1, 1, 1, 1, 1, 1, 1, 1, 1, 1, 1, 1, 1, 1, 1, 1, 1, 1, 1, 1, 1, 1, 1, 1, 1, 1, 1, 1, 1, 1, 1, 1, 1, 1, 1, 1, 1, 1, 1, 1, 1, 1, 1, 1, 1, 1, 1, 1, 1, 1, 1, 1, 1, 1, 1, 1, 1, 1, 1, 1, 1, 1, 1, 1, 1, 1, 1, 1, 1, 1, 1, 1, 1, 1, 1, 1, 1, 1, 1, 1, 1, 1, 1, 1, 1, 1, 1, 1, 1, 1, 1, 1, 1, 1, 1, 1, 1, 1, 1, 1, 1, 1, 1, 1, 1, 1, 1, 1, 1, 1, 1, 1, 1, 1, 1, 1, 1, 1, 1, 1, 1, 1, 1, 1, 1, 1, 1, 1, 1, 1, 1, 1, 1, 1, 1, 1, 1, 1, 1, 1, 1, 1, 1, 1, 1, 1, 1, 1, 1, 1, 1, 1, 1, 1, 1, 1, 1, 1, 1, 1, 1, 1, 1, 1, 1, 1, 1, 1, 1, 1, 1, 1, 1, 1, 1, 1, 1, 1, 1, 1, 1, 1, 1, 1, 1, 1, 1, 1, 1, 1, 1, 1, 1, 1, 1, 1, 1, 1, 1, 1, 1, 1, 1, 1, 1, 1, 1, 1, 1, 1, 1, 1, 1, 1, 1, 1, 1, 1, 1, 1, 1, 1, 1, 1, 1, 1, 1, 1, 1, 1, 1, 1, 1, 1, 1, 1, 1, 1, 1, 1, 1, 1, 1, 1, 1, 1, 1, 1, 1, 1, 1, 1, 1, 1, 1, 1, 1, 1, 1, 1, 1, 1, 1, 1, 1, 1, 1, 1, 1, 1, 1, 1, 1, 1, 1, 1, 1, 1, 1, 1, 1, 1, 1, 1, 1, 1, 1, 1, 1, 1, 1, 1, 1, 1, 1, 1, 1, 1, 1, 1, 1, 1, 1, 1])
me_cylinder_001.materials.append(mat_lamp)
me_cylinder_001.materials.append(mat_lampostblack)
me_cylinder_001.use_remesh_preserve_volume = False
me_cylinder_001.use_remesh_preserve_attributes = False
me_cylinder_001.use_mirror_vertex_groups = False
me_cylinder_001.update()
me_cylinder_002 = bpy.data.meshes.new('Cylinder.002')
me_cylinder_002.from_pydata([(1.738e-07, 0.07782, -0.68), (-6.075e-08, 0.07782, 0.68), (0.01518, 0.07633, -0.68), (0.01518, 0.07633, 0.68), (0.02978, 0.0719, -0.68), (0.02978, 0.0719, 0.68), (0.04324, 0.06471, -0.68), (0.04324, 0.06471, 0.68), (0.05503, 0.05503, -0.68), (0.05503, 0.05503, 0.68), (0.06471, 0.04324, -0.68), (0.06471, 0.04324, 0.68), (0.0719, 0.02978, -0.68), (0.0719, 0.02978, 0.68), (0.07633, 0.01518, -0.68), (0.07633, 0.01518, 0.68), (0.07782, 3.806e-07, -0.68), (0.07782, 2.188e-07, 0.68), (0.07633, -0.01518, -0.68), (0.07633, -0.01518, 0.68), (0.0719, -0.02978, -0.68), (0.0719, -0.02978, 0.68), (0.06471, -0.04324, -0.68), (0.06471, -0.04324, 0.68), (0.05503, -0.05503, -0.68), (0.05503, -0.05503, 0.68), (0.04324, -0.06471, -0.68), (0.04324, -0.06471, 0.68), (0.02978, -0.0719, -0.68), (0.02978, -0.0719, 0.68), (0.01518, -0.07633, -0.68), (0.01518, -0.07633, 0.68), (1.484e-07, -0.07782, -0.68), (-8.61e-08, -0.07782, 0.68), (-0.01518, -0.07633, -0.68), (-0.01518, -0.07633, 0.68), (-0.02978, -0.0719, -0.68), (-0.02978, -0.0719, 0.68), (-0.04324, -0.06471, -0.68), (-0.04324, -0.06471, 0.68), (-0.05503, -0.05503, -0.68), (-0.05503, -0.05503, 0.68), (-0.06471, -0.04324, -0.68), (-0.06471, -0.04324, 0.68), (-0.0719, -0.02978, -0.68), (-0.0719, -0.02978, 0.68), (-0.07633, -0.01518, -0.68), (-0.07633, -0.01518, 0.68), (-0.07782, 4.499e-07, -0.68), (-0.07782, 2.881e-07, 0.68), (-0.07633, 0.01518, -0.68), (-0.07633, 0.01518, 0.68), (-0.0719, 0.02978, -0.68), (-0.0719, 0.02978, 0.68), (-0.06471, 0.04324, -0.68), (-0.06471, 0.04324, 0.68), (-0.05503, 0.05503, -0.68), (-0.05503, 0.05503, 0.68), (-0.04324, 0.06471, -0.68), (-0.04324, 0.06471, 0.68), (-0.02978, 0.0719, -0.68), (-0.02978, 0.0719, 0.68), (-0.01518, 0.07633, -0.68), (-0.01518, 0.07633, 0.68)], [], [(0, 1, 3, 2), (2, 3, 5, 4), (4, 5, 7, 6), (6, 7, 9, 8), (8, 9, 11, 10), (10, 11, 13, 12), (12, 13, 15, 14), (14, 15, 17, 16), (16, 17, 19, 18), (18, 19, 21, 20), (20, 21, 23, 22), (22, 23, 25, 24), (24, 25, 27, 26), (26, 27, 29, 28), (28, 29, 31, 30), (30, 31, 33, 32), (32, 33, 35, 34), (34, 35, 37, 36), (36, 37, 39, 38), (38, 39, 41, 40), (40, 41, 43, 42), (42, 43, 45, 44), (44, 45, 47, 46), (46, 47, 49, 48), (48, 49, 51, 50), (50, 51, 53, 52), (52, 53, 55, 54), (54, 55, 57, 56), (56, 57, 59, 58), (58, 59, 61, 60), (3, 1, 63, 61, 59, 57, 55, 53, 51, 49, 47, 45, 43, 41, 39, 37, 35, 33, 31, 29, 27, 25, 23, 21, 19, 17, 15, 13, 11, 9, 7, 5), (62, 63, 1, 0), (60, 61, 63, 62), (0, 2, 4, 6, 8, 10, 12, 14, 16, 18, 20, 22, 24, 26, 28, 30, 32, 34, 36, 38, 40, 42, 44, 46, 48, 50, 52, 54, 56, 58, 60, 62)])
me_cylinder_002.materials.append(mat_lampostblack)
me_cylinder_002.use_remesh_preserve_volume = False
me_cylinder_002.use_remesh_preserve_attributes = False
me_cylinder_002.use_mirror_vertex_groups = False
me_cylinder_002.update()

# ---- objects
ob_base = bpy.data.objects.new('Base', me_cylinder)
ob_cylinder_002 = bpy.data.objects.new('Cylinder.002', me_cylinder_001)
ob_cylinder_001 = bpy.data.objects.new('Cylinder.001', me_cylinder_001)
ob_cylinder_003 = bpy.data.objects.new('Cylinder.003', me_cylinder_002)
ob_lamp = bpy.data.objects.new('Lamp', light_lamp)
ob_camera = bpy.data.objects.new('Camera', cam_camera)

# ---- transforms, parenting, visibility, modifiers, constraints
ob_base.location = (0.0, 0.0, 0.0)
ob_base.lineart.crease_threshold = 0.0
ob_cylinder_002.parent = ob_base
ob_cylinder_002.location = (0.6, 0.0, 8.8)
ob_cylinder_002.lineart.crease_threshold = 0.0
ob_cylinder_001.parent = ob_base
ob_cylinder_001.location = (-0.6, 0.0, 8.8)
ob_cylinder_001.lineart.crease_threshold = 0.0
ob_cylinder_003.parent = ob_base
ob_cylinder_003.location = (0.0, 0.0, 7.724)
ob_cylinder_003.rotation_euler = (-1.344e-07, -1.571, 0.0)
ob_cylinder_003.lineart.crease_threshold = 0.0
ob_lamp.location = (4.0, 1.0, 6.0)
ob_lamp.rotation_euler = (0.6503, 0.05522, 1.866)
ob_lamp.lock_rotations_4d = False
ob_lamp.empty_display_type = 'ARROWS'
ob_lamp.color = (0.0, 0.0, 0.0, 0.0)
ob_lamp.lineart.crease_threshold = 0.0
ob_camera.location = (15.06, -15.59, 7.1)
ob_camera.rotation_euler = (1.465, -9.257e-06, 0.7458)
ob_camera.scale = (1.0, 1.0, 1.0)
ob_camera.lock_rotations_4d = False
ob_camera.empty_display_type = 'ARROWS'
ob_camera.color = (0.0, 0.0, 0.0, 0.0)
ob_camera.display_type = 'WIRE'
ob_camera.lineart.crease_threshold = 0.0

# ---- collection membership
col_collection_1.objects.link(ob_base)
col_collection_1.objects.link(ob_cylinder_002)
col_collection_1.objects.link(ob_cylinder_001)
col_collection_1.objects.link(ob_cylinder_003)
col_collection_1.objects.link(ob_lamp)
col_collection_1.objects.link(ob_camera)

# ---- scene / render settings (as saved in the file)
scene.camera = ob_camera
scene.frame_start = 1; scene.frame_end = 250; scene.frame_set(0)
scene.render.engine = 'BLENDER_EEVEE_NEXT'
scene.render.image_settings.color_mode = 'RGB'
scene.render.image_settings.compression = 90
scene.render.resolution_percentage = 50
scene.render.dither_intensity = 0.0
scene.render.border_max_x = 0.0
scene.render.border_max_y = 0.0304
scene.render.bake_margin = 2
scene.render.bake_bias = 0.0
scene.cycles.use_denoising = False
scene.cycles.samples = 10
scene.cycles.sampling_pattern = 'TABULATED_SOBOL'
scene.cycles.light_sampling_threshold = 0.0
scene.cycles.use_adaptive_sampling = False
scene.cycles.use_light_tree = False
scene.cycles.blur_glossy = 0.0
scene.cycles.volume_bounces = 1
scene.cycles.pixel_filter_type = 'GAUSSIAN'
scene.cycles.sample_clamp_indirect = 0.0
scene.view_settings.view_transform = 'Standard'
bpy.context.view_layer.update()
